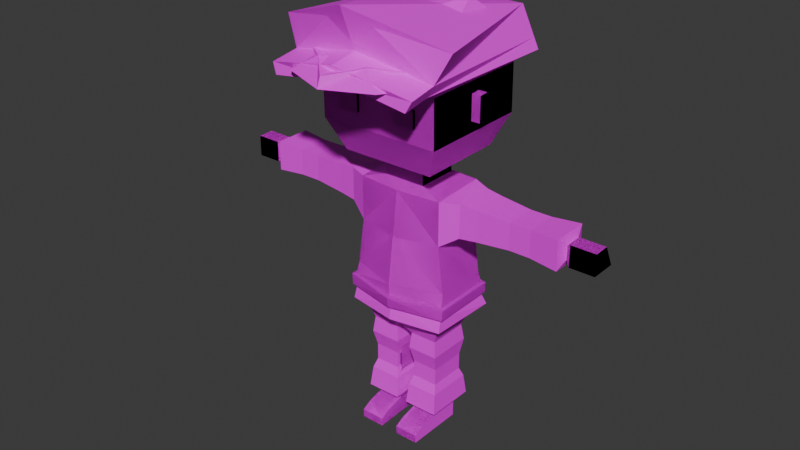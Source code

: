 # Source: hw_armature.blend  (saved by Blender 4.0.36; exported with 4.5.12 LTS)
import bpy
from mathutils import Matrix  # noqa: F401  (used for matrix-valued properties, if any)

bpy.ops.wm.read_factory_settings(use_empty=True)
scene = bpy.context.scene
scene.name = 'Scene'

# ---- collections
col_collection = bpy.data.collections.new('Collection'); scene.collection.children.link(col_collection)

# ---- images (referenced by path relative to the original .blend; pixels are not part of the script)
import os
ASSET_DIR = os.environ.get("B2B_ASSET_DIR", "")  # directory of the original .blend (textures are referenced by path, not embedded)
HERE = os.path.dirname(os.path.abspath(__file__))  # packed textures are extracted next to this script under _unpacked/

def load_image(name, relpath, width, height, colorspace="sRGB"):
    """Load a texture the original file referenced (path relative to the .blend, or extracted next to this script)."""
    p = next((c for c in (os.path.join(HERE, relpath), os.path.join(ASSET_DIR, relpath)) if relpath and os.path.exists(c)), "")
    if p:
        img = bpy.data.images.load(p, check_existing=True)
        img.name = name
    else:  # same state as the original file: an image datablock whose file is absent (Cycles renders it pink)
        img = bpy.data.images.new(name, width, height)
        img.source = "FILE"
        img.filepath = "//" + (relpath or name)
    img.colorspace_settings.name = colorspace
    return img
img_imphenziapalette01_png = load_image('ImphenziaPalette01.png', 'ImphenziaPalette01.png', 1024, 1024, 'sRGB')

# ---- materials (node trees are filled in below, after node groups)
mat_material = bpy.data.materials.new('Material')
mat_material.alpha_threshold = 0.0
mat_material.use_transparent_shadow = False
mat_material.roughness = 0.5
mat_material.line_color = (0.0, 0.0, 0.0, 1.0)

# ---- material node trees
mat_material.use_nodes = True; mat_material.node_tree.nodes.clear()
_N = mat_material.node_tree.nodes; _L = mat_material.node_tree.links
n0 = _N.new('ShaderNodeOutputMaterial'); n0.name = 'Material Output'; n0.location = (300, 300)
n1 = _N.new('ShaderNodeBsdfPrincipled'); n1.name = 'Principled BSDF'; n1.location = (10, 300)
n1.inputs[3].default_value = 1.45
n2 = _N.new('ShaderNodeTexImage'); n2.name = 'Image Texture.001'; n2.location = (-393, 169)
n2.image = img_imphenziapalette01_png
n2.interpolation = 'Closest'
_L.new(n1.outputs[0], n0.inputs[0])
_L.new(n2.outputs[0], n1.inputs[0])
n0.is_active_output = True

# ---- world
world_world = bpy.data.worlds.new('World'); scene.world = world_world
world_world.use_nodes = True; world_world.node_tree.nodes.clear()
_N = world_world.node_tree.nodes; _L = world_world.node_tree.links
n0 = _N.new('ShaderNodeOutputWorld'); n0.name = 'World Output'; n0.location = (300, 300)
n1 = _N.new('ShaderNodeBackground'); n1.name = 'Background'; n1.location = (10, 300)
n1.inputs[0].default_value = (0.05088, 0.05088, 0.05088, 1.0)
_L.new(n1.outputs[0], n0.inputs[0])
n0.is_active_output = True
world_world.color = (0.05088, 0.05088, 0.05088)
world_world.use_sun_shadow = False
world_world.sun_shadow_jitter_overblur = 0.0

# ---- meshes
me_cube = bpy.data.meshes.new('Cube')
me_cube.from_pydata([(0.1539, 0.09514, 0.9086), (0.04664, 0.09514, 0.406), (0.1539, -0.09514, 0.8969), (0.006369, -0.09514, 0.4028), (0.0, 0.09514, 0.406), (0.0, -0.1105, 0.8969), (0.0, -0.09514, 0.4028), (0.0, 0.1063, 0.9086), (0.1539, 0.09514, 0.7454), (0.1749, 0.09514, 0.5806), (0.1539, -0.09514, 0.7422), (0.1749, -0.09514, 0.5775), (0.0, -0.1304, 0.7422), (0.0, -0.1512, 0.5775), (0.0, 0.1063, 0.7454), (0.0, 0.1218, 0.5806), (0.1539, 0.09514, 0.4496), (0.1539, -0.08657, 0.4465), (0.0, -0.1218, 0.4465), (0.0, 0.1218, 0.4496), (0.1539, 0.09514, 0.4496), (0.04664, 0.09514, 0.406), (0.1539, -0.09514, 0.4465), (0.006369, -0.09514, 0.4028), (0.115, 0.05298, 0.3699), (0.03079, 0.05298, 0.3689), (0.1145, -0.05047, 0.3683), (0.03086, -0.05047, 0.3673), (0.1167, 0.05528, 0.2478), (0.03251, 0.05528, 0.2478), (0.1162, -0.04818, 0.2478), (0.03258, -0.04818, 0.2478), (0.1167, 0.05528, 0.2236), (0.03251, 0.05528, 0.2236), (0.1162, -0.04818, 0.2236), (0.03258, -0.04818, 0.2236), (0.1167, 0.05528, 0.2009), (0.03251, 0.05528, 0.2009), (0.1162, -0.04818, 0.2009), (0.03258, -0.04818, 0.2009), (0.1167, 0.05528, 0.06567), (0.03607, 0.05528, 0.06567), (0.1162, -0.04818, 0.06567), (0.03258, -0.04818, 0.06567), (0.1167, 0.05528, 0.001015), (0.03607, 0.05528, 0.001015), (0.1162, -0.04818, 0.001015), (0.0356, -0.04818, 0.001015), (0.1162, -0.1169, 0.04977), (0.03258, -0.1169, 0.04977), (0.1162, -0.1169, 0.001015), (0.03301, -0.1169, 0.001015), (0.1159, -0.1529, 0.03069), (0.03225, -0.1529, 0.03069), (0.1159, -0.1519, 0.001015), (0.03225, -0.1519, 0.001015), (0.1262, -0.06053, 0.07991), (0.1267, 0.06763, 0.07991), (0.02253, -0.06053, 0.07991), (0.02613, 0.06763, 0.07991), (0.2163, 0.05723, 0.8902), (0.2163, -0.05723, 0.8883), (0.2163, 0.05723, 0.7971), (0.2163, -0.05723, 0.7952), (0.3983, 0.04246, 0.8779), (0.3983, -0.04246, 0.8765), (0.3983, 0.04246, 0.8089), (0.3983, -0.04246, 0.8074), (0.4247, 0.04246, 0.8779), (0.4247, -0.04246, 0.8765), (0.4247, 0.04246, 0.8089), (0.4247, -0.04246, 0.8074), (0.4537, 0.04246, 0.8779), (0.4537, -0.04246, 0.8765), (0.4537, 0.04246, 0.8089), (0.4537, -0.04246, 0.8074), (0.5724, 0.02982, 0.8674), (0.5724, -0.02982, 0.8664), (0.5724, 0.02982, 0.8189), (0.5724, -0.02982, 0.8179), (0.5908, 0.009916, 0.8802), (0.5908, -0.04519, 0.8787), (0.5908, 0.04519, 0.8067), (0.5908, -0.04519, 0.8052), (0.6779, 0.009916, 0.8802), (0.6779, -0.04519, 0.8787), (0.6779, 0.04519, 0.8067), (0.6779, -0.04519, 0.8052), (0.07349, 0.07165, 0.9216), (0.07349, -0.07238, 0.9192), (0.0, 0.07165, 0.9216), (0.0, -0.07238, 0.9192), (0.07349, 0.07098, 0.9615), (0.07349, -0.07304, 0.9591), (0.0, 0.07098, 0.9615), (0.0, -0.07304, 0.9591), (0.1639, 0.1484, 1.01), (0.1639, -0.1554, 1.005), (0.0, 0.1484, 1.01), (0.0, -0.1554, 1.005), (0.1639, 0.1421, 1.392), (0.1639, -0.1618, 1.387), (0.0, 0.1421, 1.392), (0.0, -0.1618, 1.387), (0.0, 0.1889, 1.12), (0.0, 0.1862, 1.283), (0.2131, 0.1889, 1.12), (0.2131, 0.1862, 1.283), (0.2131, -0.2022, 1.277), (0.2131, -0.1995, 1.114), (0.0, -0.2022, 1.277), (0.0, -0.1995, 1.114), (0.1794, 0.106, 0.5387), (0.1794, -0.1055, 0.5352), (0.0, -0.1483, 0.5352), (0.0, 0.1423, 0.5387), (0.1764, 0.1084, 0.4991), (0.1764, -0.1052, 0.4955), (0.0, -0.1406, 0.4955), (0.0, 0.1414, 0.4991), (0.1915, 0.1152, 0.5381), (0.1915, -0.1147, 0.5335), (0.0, 0.1572, 0.5389), (0.0, -0.1631, 0.5336), (0.1878, 0.1185, 0.4985), (0.188, -0.1149, 0.4938), (0.0, -0.1554, 0.4939), (0.0, 0.1564, 0.4993), (0.2131, 0.009721, 1.157), (0.2131, 0.009494, 1.243), (0.2131, -0.02304, 1.24), (0.2131, -0.02281, 1.154), (0.2442, 0.009721, 1.157), (0.2442, 0.009494, 1.243), (0.2442, -0.02304, 1.24), (0.2442, -0.02281, 1.154), (0.1436, -0.2013, 1.224), (0.1436, -0.2004, 1.167), (0.06956, -0.2013, 1.224), (0.06956, -0.2004, 1.167), (0.1066, -0.2004, 1.167), (0.1066, -0.2013, 1.224), (0.1436, -0.2103, 1.224), (0.1436, -0.2094, 1.167), (0.06956, -0.2094, 1.167), (0.06956, -0.2103, 1.224), (0.1066, -0.2094, 1.167), (0.1066, -0.2103, 1.224), (0.1639, 0.1421, 1.392), (0.1639, -0.1618, 1.387), (0.0, 0.1421, 1.392), (0.0, -0.1618, 1.387), (0.0, 0.1862, 1.283), (0.2131, 0.1862, 1.283), (0.2131, -0.2022, 1.277), (0.0, -0.2022, 1.277)], [], [(4, 1, 3, 6), (2, 10, 63, 61), (14, 7, 0, 8), (0, 7, 90, 88), (10, 2, 5, 12), (113, 11, 13, 114), (11, 10, 12, 13), (115, 15, 9, 112), (15, 14, 8, 9), (112, 9, 11, 113), (9, 8, 10, 11), (16, 17, 22, 20), (4, 19, 16, 1), (3, 17, 18, 6), (23, 21, 25, 27), (1, 16, 20, 21), (3, 1, 21, 23), (17, 3, 23, 22), (24, 26, 30, 28), (21, 20, 24, 25), (20, 22, 26, 24), (22, 23, 27, 26), (30, 31, 35, 34), (26, 27, 31, 30), (27, 25, 29, 31), (25, 24, 28, 29), (35, 33, 37, 39), (31, 29, 33, 35), (29, 28, 32, 33), (28, 30, 34, 32), (57, 56, 42, 40), (33, 32, 36, 37), (32, 34, 38, 36), (34, 35, 39, 38), (43, 41, 45, 47), (56, 58, 43, 42), (58, 59, 41, 43), (59, 57, 40, 41), (45, 44, 46, 47), (41, 40, 44, 45), (40, 42, 46, 44), (46, 42, 48, 50), (50, 48, 52, 54), (43, 47, 51, 49), (47, 46, 50, 51), (42, 43, 49, 48), (52, 53, 55, 54), (51, 50, 54, 55), (49, 51, 55, 53), (48, 49, 53, 52), (37, 36, 57, 59), (39, 37, 59, 58), (38, 39, 58, 56), (36, 38, 56, 57), (61, 63, 67, 65), (10, 8, 62, 63), (8, 0, 60, 62), (0, 2, 61, 60), (65, 67, 71, 69), (60, 61, 65, 64), (63, 62, 66, 67), (62, 60, 64, 66), (71, 70, 74, 75), (64, 65, 69, 68), (67, 66, 70, 71), (66, 64, 68, 70), (73, 75, 79, 77), (70, 68, 72, 74), (69, 71, 75, 73), (68, 69, 73, 72), (77, 79, 83, 81), (72, 73, 77, 76), (75, 74, 78, 79), (74, 72, 76, 78), (81, 83, 87, 85), (76, 77, 81, 80), (79, 78, 82, 83), (78, 76, 80, 82), (86, 84, 85, 87), (80, 81, 85, 84), (83, 82, 86, 87), (82, 80, 84, 86), (91, 89, 93, 95), (2, 0, 88, 89), (5, 2, 89, 91), (92, 94, 98, 96), (89, 88, 92, 93), (88, 90, 94, 92), (108, 107, 100, 101), (95, 93, 97, 99), (93, 92, 96, 97), (100, 102, 103, 101), (107, 105, 102, 100), (110, 108, 101, 103), (99, 97, 109, 111), (111, 109, 108, 110), (96, 98, 104, 106), (106, 104, 105, 107), (97, 96, 106, 109), (109, 106, 107, 108), (112, 113, 121, 120), (113, 114, 123, 121), (116, 119, 127, 124), (17, 117, 118, 18), (19, 119, 116, 16), (16, 116, 117, 17), (124, 120, 121, 125), (127, 122, 120, 124), (125, 121, 123, 126), (117, 116, 124, 125), (118, 117, 125, 126), (115, 112, 120, 122), (131, 130, 129, 128), (135, 132, 133, 134), (131, 128, 132, 135), (128, 129, 133, 132), (129, 130, 134, 133), (130, 131, 135, 134), (140, 141, 136, 137), (139, 138, 141, 140), (146, 143, 142, 147), (144, 146, 147, 145), (141, 138, 145, 147), (138, 139, 144, 145), (140, 137, 143, 146), (139, 140, 146, 144), (137, 136, 142, 143), (136, 141, 147, 142), (154, 153, 148, 149), (148, 150, 151, 149), (153, 152, 150, 148), (155, 154, 149, 151)])
_uv = me_cube.uv_layers.new(name='UVMap')
_uv.uv.foreach_set('vector', [0.4609, 0.8125, 0.4609, 0.8125, 0.4609, 0.8125, 0.4609, 0.8125, 0.3125, 0.8125, 0.3125, 0.8125, 0.3125, 0.8125, 0.3125, 0.8125, 0.3125, 0.8125, 0.3125, 0.8125, 0.3125, 0.8125, 0.3125, 0.8125, 0.3125, 0.8125, 0.3125, 0.8125, 0.3125, 0.8125, 0.3125, 0.8125, 0.3125, 0.8125, 0.3125, 0.8125, 0.3125, 0.8125, 0.3125, 0.8125, 0.3125, 0.8125, 0.3125, 0.8125, 0.3125, 0.8125, 0.3125, 0.8125, 0.3125, 0.8125, 0.3125, 0.8125, 0.3125, 0.8125, 0.3125, 0.8125, 0.3125, 0.8125, 0.3125, 0.8125, 0.3125, 0.8125, 0.3125, 0.8125, 0.3125, 0.8125, 0.3125, 0.8125, 0.3125, 0.8125, 0.3125, 0.8125, 0.3125, 0.8125, 0.3125, 0.8125, 0.3125, 0.8125, 0.3125, 0.8125, 0.3125, 0.8125, 0.3125, 0.8125, 0.3125, 0.8125, 0.3125, 0.8125, 0.4609, 0.8125, 0.4609, 0.8125, 0.4609, 0.8125, 0.4609, 0.8125, 0.4609, 0.8125, 0.4609, 0.8125, 0.4609, 0.8125, 0.4609, 0.8125, 0.4609, 0.8125, 0.4609, 0.8125, 0.4609, 0.8125, 0.4609, 0.8125, 0.4609, 0.8125, 0.4609, 0.8125, 0.4609, 0.8125, 0.4609, 0.8125, 0.4609, 0.8125, 0.4609, 0.8125, 0.4609, 0.8125, 0.4609, 0.8125, 0.4609, 0.8125, 0.4609, 0.8125, 0.4609, 0.8125, 0.4609, 0.8125, 0.4609, 0.8125, 0.4609, 0.8125, 0.4609, 0.8125, 0.4609, 0.8125, 0.4609, 0.8125, 0.4609, 0.8125, 0.4609, 0.8125, 0.4609, 0.8125, 0.4609, 0.8125, 0.4609, 0.8125, 0.4609, 0.8125, 0.4609, 0.8125, 0.4609, 0.8125, 0.4609, 0.8125, 0.4609, 0.8125, 0.4609, 0.8125, 0.4609, 0.8125, 0.4609, 0.8125, 0.4609, 0.8125, 0.4609, 0.8125, 0.4609, 0.8125, 0.4609, 0.8125, 0.4609, 0.8125, 0.4609, 0.8125, 0.4609, 0.8125, 0.4609, 0.8125, 0.4609, 0.8125, 0.4609, 0.8125, 0.4609, 0.8125, 0.4609, 0.8125, 0.4609, 0.8125, 0.4609, 0.8125, 0.4609, 0.8125, 0.4609, 0.8125, 0.4609, 0.8125, 0.4609, 0.8125, 0.4609, 0.8125, 0.4609, 0.8125, 0.4609, 0.8125, 0.4609, 0.8125, 0.4609, 0.8125, 0.4609, 0.8125, 0.4609, 0.8125, 0.4609, 0.8125, 0.4609, 0.8125, 0.4609, 0.8125, 0.4609, 0.8125, 0.4609, 0.8125, 0.4609, 0.8125, 0.4609, 0.8125, 0.4609, 0.8125, 0.4609, 0.8125, 0.4609, 0.8125, 0.4609, 0.8125, 0.4609, 0.8125, 0.4609, 0.8125, 0.4609, 0.8125, 0.4609, 0.8125, 0.4609, 0.8125, 0.4609, 0.8125, 0.4609, 0.8125, 0.4609, 0.8125, 0.4609, 0.8125, 0.4609, 0.8125, 0.4609, 0.8125, 0.4609, 0.8125, 0.4609, 0.8125, 0.4609, 0.8125, 0.9258, 0.9336, 0.9258, 0.9336, 0.9258, 0.9336, 0.9258, 0.9336, 0.4609, 0.8125, 0.4609, 0.8125, 0.4609, 0.8125, 0.4609, 0.8125, 0.4609, 0.8125, 0.4609, 0.8125, 0.4609, 0.8125, 0.4609, 0.8125, 0.4609, 0.8125, 0.4609, 0.8125, 0.4609, 0.8125, 0.4609, 0.8125, 0.9258, 0.9336, 0.9258, 0.9336, 0.9258, 0.9336, 0.9258, 0.9336, 0.9258, 0.9336, 0.9258, 0.9336, 0.9258, 0.9336, 0.9258, 0.9336, 0.9258, 0.9336, 0.9258, 0.9336, 0.9258, 0.9336, 0.9258, 0.9336, 0.9258, 0.9336, 0.9258, 0.9336, 0.9258, 0.9336, 0.9258, 0.9336, 0.9258, 0.9336, 0.9258, 0.9336, 0.9258, 0.9336, 0.9258, 0.9336, 0.9258, 0.9336, 0.9258, 0.9336, 0.9258, 0.9336, 0.9258, 0.9336, 0.9258, 0.9336, 0.9258, 0.9336, 0.9258, 0.9336, 0.9258, 0.9336, 0.9258, 0.9336, 0.9258, 0.9336, 0.9258, 0.9336, 0.9258, 0.9336, 0.9258, 0.9336, 0.9258, 0.9336, 0.9258, 0.9336, 0.9258, 0.9336, 0.9258, 0.9336, 0.9258, 0.9336, 0.9258, 0.9336, 0.9258, 0.9336, 0.9258, 0.9336, 0.9258, 0.9336, 0.9258, 0.9336, 0.9258, 0.9336, 0.9258, 0.9336, 0.9258, 0.9336, 0.9258, 0.9336, 0.9258, 0.9336, 0.4609, 0.8125, 0.4609, 0.8125, 0.4609, 0.8125, 0.4609, 0.8125, 0.4609, 0.8125, 0.4609, 0.8125, 0.4609, 0.8125, 0.4609, 0.8125, 0.4609, 0.8125, 0.4609, 0.8125, 0.4609, 0.8125, 0.4609, 0.8125, 0.4609, 0.8125, 0.4609, 0.8125, 0.4609, 0.8125, 0.4609, 0.8125, 0.3125, 0.8125, 0.3125, 0.8125, 0.3125, 0.8125, 0.3125, 0.8125, 0.3125, 0.8125, 0.3125, 0.8125, 0.3125, 0.8125, 0.3125, 0.8125, 0.3125, 0.8125, 0.3125, 0.8125, 0.3125, 0.8125, 0.3125, 0.8125, 0.3125, 0.8125, 0.3125, 0.8125, 0.3125, 0.8125, 0.3125, 0.8125, 0.3125, 0.8125, 0.3125, 0.8125, 0.3125, 0.8125, 0.3125, 0.8125, 0.3125, 0.8125, 0.3125, 0.8125, 0.3125, 0.8125, 0.3125, 0.8125, 0.3125, 0.8125, 0.3125, 0.8125, 0.3125, 0.8125, 0.3125, 0.8125, 0.3125, 0.8125, 0.3125, 0.8125, 0.3125, 0.8125, 0.3125, 0.8125, 0.3125, 0.8125, 0.3125, 0.8125, 0.3125, 0.8125, 0.3125, 0.8125, 0.3125, 0.8125, 0.3125, 0.8125, 0.3125, 0.8125, 0.3125, 0.8125, 0.3125, 0.8125, 0.3125, 0.8125, 0.3125, 0.8125, 0.3125, 0.8125, 0.3125, 0.8125, 0.3125, 0.8125, 0.3125, 0.8125, 0.3125, 0.8125, 0.3125, 0.8125, 0.3125, 0.8125, 0.3125, 0.8125, 0.3125, 0.8125, 0.3125, 0.8125, 0.3125, 0.8125, 0.3125, 0.8125, 0.3125, 0.8125, 0.3125, 0.8125, 0.3125, 0.8125, 0.3125, 0.8125, 0.3125, 0.8125, 0.3125, 0.8125, 0.3125, 0.8125, 0.3125, 0.8125, 0.3125, 0.8125, 0.1836, 0.4258, 0.1836, 0.4258, 0.1836, 0.4258, 0.1836, 0.4258, 0.3125, 0.8125, 0.3125, 0.8125, 0.3125, 0.8125, 0.3125, 0.8125, 0.3125, 0.8125, 0.3125, 0.8125, 0.3125, 0.8125, 0.3125, 0.8125, 0.3125, 0.8125, 0.3125, 0.8125, 0.3125, 0.8125, 0.3125, 0.8125, 0.1836, 0.4258, 0.1836, 0.4258, 0.1836, 0.4258, 0.1836, 0.4258, 0.1836, 0.4258, 0.1836, 0.4258, 0.1836, 0.4258, 0.1836, 0.4258, 0.1836, 0.4258, 0.1836, 0.4258, 0.1836, 0.4258, 0.1836, 0.4258, 0.1836, 0.4258, 0.1836, 0.4258, 0.1836, 0.4258, 0.1836, 0.4258, 0.1836, 0.4258, 0.1836, 0.4258, 0.1836, 0.4258, 0.1836, 0.4258, 0.1836, 0.4258, 0.1836, 0.4258, 0.1836, 0.4258, 0.1836, 0.4258, 0.1836, 0.4258, 0.1836, 0.4258, 0.1836, 0.4258, 0.1836, 0.4258, 0.1836, 0.4258, 0.1836, 0.4258, 0.1836, 0.4258, 0.1836, 0.4258, 0.1836, 0.4258, 0.1836, 0.4258, 0.1836, 0.4258, 0.1836, 0.4258, 0.3125, 0.8125, 0.3125, 0.8125, 0.3125, 0.8125, 0.3125, 0.8125, 0.3125, 0.8125, 0.3125, 0.8125, 0.3125, 0.8125, 0.3125, 0.8125, 0.1836, 0.4258, 0.1836, 0.4258, 0.1836, 0.4258, 0.1836, 0.4258, 0.1836, 0.4258, 0.1836, 0.4258, 0.1836, 0.4258, 0.1836, 0.4258, 0.1836, 0.4258, 0.1836, 0.4258, 0.1836, 0.4258, 0.1836, 0.4258, 0.1836, 0.4258, 0.1836, 0.4258, 0.1836, 0.4258, 0.1836, 0.4258, 0.1836, 0.4258, 0.1836, 0.4258, 0.1836, 0.4258, 0.1836, 0.4258, 0.1836, 0.4258, 0.1836, 0.4258, 0.1836, 0.4258, 0.1836, 0.4258, 0.1836, 0.4258, 0.1836, 0.4258, 0.1836, 0.4258, 0.1836, 0.4258, 0.1836, 0.4258, 0.1836, 0.4258, 0.1836, 0.4258, 0.1836, 0.4258, 0.1836, 0.4258, 0.1836, 0.4258, 0.1836, 0.4258, 0.1836, 0.4258, 0.1836, 0.4258, 0.1836, 0.4258, 0.1836, 0.4258, 0.1836, 0.4258, 0.1836, 0.4258, 0.1836, 0.4258, 0.1836, 0.4258, 0.1836, 0.4258, 0.1836, 0.4258, 0.1836, 0.4258, 0.1836, 0.4258, 0.1836, 0.4258, 0.1836, 0.4258, 0.1836, 0.4258, 0.1836, 0.4258, 0.1836, 0.4258, 0.1836, 0.4258, 0.1836, 0.4258, 0.1836, 0.4258, 0.1836, 0.4258, 0.1836, 0.4258, 0.1836, 0.4258, 0.1836, 0.4258, 0.1836, 0.4258, 0.9219, 0.9297, 0.9219, 0.9297, 0.9219, 0.9297, 0.9219, 0.9297, 0.9219, 0.9297, 0.9219, 0.9297, 0.9219, 0.9297, 0.9219, 0.9297, 0.9219, 0.9297, 0.9219, 0.9297, 0.9219, 0.9297, 0.9219, 0.9297, 0.4609, 0.8125, 0.4609, 0.8125, 0.4609, 0.8125, 0.4609, 0.8125, 0.4609, 0.8125, 0.4609, 0.8125, 0.4609, 0.8125, 0.4609, 0.8125, 0.4609, 0.8125, 0.4609, 0.8125, 0.4609, 0.8125, 0.4609, 0.8125, 0.9219, 0.9297, 0.9219, 0.9297, 0.9219, 0.9297, 0.9219, 0.9297, 0.9219, 0.9297, 0.9219, 0.9297, 0.9219, 0.9297, 0.9219, 0.9297, 0.9219, 0.9297, 0.9219, 0.9297, 0.9219, 0.9297, 0.9219, 0.9297, 0.9219, 0.9297, 0.9219, 0.9297, 0.9219, 0.9297, 0.9219, 0.9297, 0.9219, 0.9297, 0.9219, 0.9297, 0.9219, 0.9297, 0.9219, 0.9297, 0.9219, 0.9297, 0.9219, 0.9297, 0.9219, 0.9297, 0.9219, 0.9297, 0.1836, 0.4258, 0.1836, 0.4258, 0.1836, 0.4258, 0.1836, 0.4258, 0.1836, 0.4258, 0.1836, 0.4258, 0.1836, 0.4258, 0.1836, 0.4258, 0.1836, 0.4258, 0.1836, 0.4258, 0.1836, 0.4258, 0.1836, 0.4258, 0.1836, 0.4258, 0.1836, 0.4258, 0.1836, 0.4258, 0.1836, 0.4258, 0.1836, 0.4258, 0.1836, 0.4258, 0.1836, 0.4258, 0.1836, 0.4258, 0.1836, 0.4258, 0.1836, 0.4258, 0.1836, 0.4258, 0.1836, 0.4258, 0.07031, 0.9258, 0.07031, 0.9258, 0.07031, 0.9258, 0.07031, 0.9258, 0.9297, 0.9453, 0.9297, 0.9453, 0.9297, 0.9453, 0.9297, 0.9453, 0.07031, 0.9258, 0.07031, 0.9258, 0.07031, 0.9258, 0.07031, 0.9258, 0.9297, 0.9453, 0.9297, 0.9453, 0.9297, 0.9453, 0.9297, 0.9453, 0.9297, 0.9453, 0.9297, 0.9453, 0.9297, 0.9453, 0.9297, 0.9453, 0.9297, 0.9453, 0.9297, 0.9453, 0.9297, 0.9453, 0.9297, 0.9453, 0.07031, 0.9258, 0.07031, 0.9258, 0.07031, 0.9258, 0.07031, 0.9258, 0.9297, 0.9453, 0.9297, 0.9453, 0.9297, 0.9453, 0.9297, 0.9453, 0.07031, 0.9258, 0.07031, 0.9258, 0.07031, 0.9258, 0.07031, 0.9258, 0.07031, 0.9258, 0.07031, 0.9258, 0.07031, 0.9258, 0.07031, 0.9258, 0.1836, 0.4258, 0.1836, 0.4258, 0.1836, 0.4258, 0.1836, 0.4258, 0.1836, 0.4258, 0.1836, 0.4258, 0.1836, 0.4258, 0.1836, 0.4258, 0.1836, 0.4258, 0.1836, 0.4258, 0.1836, 0.4258, 0.1836, 0.4258, 0.1836, 0.4258, 0.1836, 0.4258, 0.1836, 0.4258, 0.1836, 0.4258])
me_cube.materials.append(mat_material)
me_cube.use_mirror_vertex_groups = False
me_cube.update()
me_cube_001 = bpy.data.meshes.new('Cube.001')
me_cube_001.from_pydata([(0.1881, 0.2584, 1.443), (0.08601, -0.3094, 1.481), (0.0, 0.2584, 1.443), (0.0, -0.3387, 1.509), (0.0, 0.2543, 1.348), (0.2546, 0.2543, 1.313), (0.241, -0.2697, 1.304), (0.0, -0.2697, 1.34), (0.0, 0.2554, 1.374), (0.2367, 0.2554, 1.348), (0.0792, -0.2924, 1.404), (0.0, -0.2914, 1.393), (0.2611, -0.3588, 1.323), (0.2435, -0.3658, 1.288), (0.0002359, -0.3658, 1.323), (0.0002359, -0.3875, 1.376), (0.3062, -0.2437, 1.436), (0.0, -0.3503, 1.537), (0.2585, -0.2627, 1.34), (0.0, -0.3024, 1.42), (-0.0004796, -0.3658, 1.323), (-0.0004796, -0.3875, 1.376)], [], [(18, 9, 0, 16), (0, 2, 17, 16), (9, 8, 2, 0), (19, 10, 1, 3), (6, 7, 4, 5), (18, 11, 15, 12), (5, 4, 8, 9), (6, 5, 9, 18), (14, 13, 12, 15), (7, 6, 13, 14), (6, 18, 12, 13), (11, 7, 14, 15), (3, 1, 16, 17), (1, 10, 18, 16), (10, 19, 11, 18), (15, 14, 20, 21)])
_uv = me_cube_001.uv_layers.new(name='UVMap')
_uv.uv.foreach_set('vector', [0.3203, 0.8242, 0.3203, 0.8242, 0.3203, 0.8242, 0.3203, 0.8242, 0.3203, 0.8242, 0.3203, 0.8242, 0.3203, 0.8242, 0.3203, 0.8242, 0.3008, 0.793, 0.3008, 0.793, 0.3008, 0.793, 0.3008, 0.793, 0.1992, 0.5703, 0.1992, 0.5703, 0.1992, 0.5703, 0.1992, 0.5703, 0.3203, 0.8242, 0.3203, 0.8242, 0.3008, 0.793, 0.3203, 0.8242, 0.9414, 0.9414, 0.9414, 0.9414, 0.9414, 0.9414, 0.9414, 0.9414, 0.3008, 0.793, 0.3008, 0.793, 0.3008, 0.793, 0.3008, 0.793, 0.3203, 0.8242, 0.3203, 0.8242, 0.3203, 0.8242, 0.3203, 0.8242, 0.9414, 0.9414, 0.9414, 0.9414, 0.9414, 0.9414, 0.9414, 0.9414, 0.9414, 0.9414, 0.9414, 0.9414, 0.9414, 0.9414, 0.9414, 0.9414, 0.9414, 0.9414, 0.9414, 0.9414, 0.9414, 0.9414, 0.9414, 0.9414, 0.0, 0.0, 0.0, 0.0, 0.0, 0.0, 0.0, 0.0, 0.3203, 0.8242, 0.3203, 0.8242, 0.3203, 0.8242, 0.3203, 0.8242, 0.3203, 0.8242, 0.3203, 0.8242, 0.3203, 0.8242, 0.3203, 0.8242, 0.3203, 0.8242, 0.3203, 0.8242, 0.3203, 0.8242, 0.3203, 0.8242, 0.9414, 0.9414, 0.9414, 0.9414, 0.9414, 0.9414, 0.9414, 0.9414])
me_cube_001.materials.append(mat_material)
me_cube_001.use_mirror_vertex_groups = False
me_cube_001.update()
me_cube_002 = bpy.data.meshes.new('Cube.002')
me_cube_002.from_pydata([(0.1539, 0.09514, 0.9086), (0.04664, 0.09514, 0.406), (0.1539, -0.09514, 0.8969), (0.006369, -0.09514, 0.4028), (0.0, 0.09514, 0.406), (0.0, -0.1105, 0.8969), (0.0, -0.09514, 0.4028), (0.0, 0.1063, 0.9086), (0.1539, 0.09514, 0.7454), (0.1749, 0.09514, 0.5806), (0.1539, -0.09514, 0.7422), (0.1749, -0.09514, 0.5775), (0.0, -0.1304, 0.7422), (0.0, -0.1512, 0.5775), (0.0, 0.1063, 0.7454), (0.0, 0.1218, 0.5806), (0.1539, 0.09514, 0.4496), (0.1539, -0.08657, 0.4465), (0.0, -0.1218, 0.4465), (0.0, 0.1218, 0.4496), (0.1539, 0.09514, 0.4496), (0.04664, 0.09514, 0.406), (0.1539, -0.09514, 0.4465), (0.006369, -0.09514, 0.4028), (0.115, 0.05298, 0.3699), (0.03079, 0.05298, 0.3689), (0.1145, -0.05047, 0.3683), (0.03086, -0.05047, 0.3673), (0.1167, 0.05528, 0.2478), (0.03251, 0.05528, 0.2478), (0.1162, -0.04818, 0.2478), (0.03258, -0.04818, 0.2478), (0.1167, 0.05528, 0.2236), (0.03251, 0.05528, 0.2236), (0.1162, -0.04818, 0.2236), (0.03258, -0.04818, 0.2236), (0.1167, 0.05528, 0.2009), (0.03251, 0.05528, 0.2009), (0.1162, -0.04818, 0.2009), (0.03258, -0.04818, 0.2009), (0.1167, 0.05528, 0.06567), (0.03607, 0.05528, 0.06567), (0.1162, -0.04818, 0.06567), (0.03258, -0.04818, 0.06567), (0.1167, 0.05528, 0.001015), (0.03607, 0.05528, 0.001015), (0.1162, -0.04818, 0.001015), (0.0356, -0.04818, 0.001015), (0.1162, -0.1169, 0.04977), (0.03258, -0.1169, 0.04977), (0.1162, -0.1169, 0.001015), (0.03301, -0.1169, 0.001015), (0.1159, -0.1529, 0.03069), (0.03225, -0.1529, 0.03069), (0.1159, -0.1519, 0.001015), (0.03225, -0.1519, 0.001015), (0.1262, -0.06053, 0.07991), (0.1267, 0.06763, 0.07991), (0.02253, -0.06053, 0.07991), (0.02613, 0.06763, 0.07991), (0.2163, 0.05723, 0.8902), (0.2163, -0.05723, 0.8883), (0.2163, 0.05723, 0.7971), (0.2163, -0.05723, 0.7952), (0.3983, 0.04246, 0.8779), (0.3983, -0.04246, 0.8765), (0.3983, 0.04246, 0.8089), (0.3983, -0.04246, 0.8074), (0.4247, 0.04246, 0.8779), (0.4247, -0.04246, 0.8765), (0.4247, 0.04246, 0.8089), (0.4247, -0.04246, 0.8074), (0.4537, 0.04246, 0.8779), (0.4537, -0.04246, 0.8765), (0.4537, 0.04246, 0.8089), (0.4537, -0.04246, 0.8074), (0.5724, 0.02982, 0.8674), (0.5724, -0.02982, 0.8664), (0.5724, 0.02982, 0.8189), (0.5724, -0.02982, 0.8179), (0.5908, 0.009916, 0.8802), (0.5908, -0.04519, 0.8787), (0.5908, 0.04519, 0.8067), (0.5908, -0.04519, 0.8052), (0.6779, 0.009916, 0.8802), (0.6779, -0.04519, 0.8787), (0.6779, 0.04519, 0.8067), (0.6779, -0.04519, 0.8052), (0.07349, 0.07165, 0.9216), (0.07349, -0.07238, 0.9192), (0.0, 0.07165, 0.9216), (0.0, -0.07238, 0.9192), (0.07349, 0.07098, 0.9615), (0.07349, -0.07304, 0.9591), (0.0, 0.07098, 0.9615), (0.0, -0.07304, 0.9591), (0.1639, 0.1484, 1.01), (0.1639, -0.1554, 1.005), (0.0, 0.1484, 1.01), (0.0, -0.1554, 1.005), (0.1639, 0.1421, 1.392), (0.1639, -0.1618, 1.387), (0.0, 0.1421, 1.392), (0.0, -0.1618, 1.387), (0.0, 0.1889, 1.12), (0.0, 0.1862, 1.283), (0.2131, 0.1889, 1.12), (0.2131, 0.1862, 1.283), (0.2131, -0.2022, 1.277), (0.2131, -0.1995, 1.114), (0.0, -0.2022, 1.277), (0.0, -0.1995, 1.114), (0.1794, 0.106, 0.5387), (0.1794, -0.1055, 0.5352), (0.0, -0.1483, 0.5352), (0.0, 0.1423, 0.5387), (0.1764, 0.1084, 0.4991), (0.1764, -0.1052, 0.4955), (0.0, -0.1406, 0.4955), (0.0, 0.1414, 0.4991), (0.1915, 0.1152, 0.5381), (0.1915, -0.1147, 0.5335), (0.0, 0.1572, 0.5389), (0.0, -0.1631, 0.5336), (0.1878, 0.1185, 0.4985), (0.188, -0.1149, 0.4938), (0.0, -0.1554, 0.4939), (0.0, 0.1564, 0.4993), (0.2131, 0.009721, 1.157), (0.2131, 0.009494, 1.243), (0.2131, -0.02304, 1.24), (0.2131, -0.02281, 1.154), (0.2442, 0.009721, 1.157), (0.2442, 0.009494, 1.243), (0.2442, -0.02304, 1.24), (0.2442, -0.02281, 1.154), (0.1436, -0.2013, 1.224), (0.1436, -0.2004, 1.167), (0.06956, -0.2013, 1.224), (0.06956, -0.2004, 1.167), (0.1066, -0.2004, 1.167), (0.1066, -0.2013, 1.224), (0.1436, -0.2103, 1.224), (0.1436, -0.2094, 1.167), (0.06956, -0.2094, 1.167), (0.06956, -0.2103, 1.224), (0.1066, -0.2094, 1.167), (0.1066, -0.2103, 1.224), (0.1639, 0.1421, 1.392), (0.1639, -0.1618, 1.387), (0.0, 0.1421, 1.392), (0.0, -0.1618, 1.387), (0.0, 0.1862, 1.283), (0.2131, 0.1862, 1.283), (0.2131, -0.2022, 1.277), (0.0, -0.2022, 1.277)], [], [(4, 1, 3, 6), (2, 10, 63, 61), (14, 7, 0, 8), (0, 7, 90, 88), (10, 2, 5, 12), (113, 11, 13, 114), (11, 10, 12, 13), (115, 15, 9, 112), (15, 14, 8, 9), (112, 9, 11, 113), (9, 8, 10, 11), (16, 17, 22, 20), (4, 19, 16, 1), (3, 17, 18, 6), (23, 21, 25, 27), (1, 16, 20, 21), (3, 1, 21, 23), (17, 3, 23, 22), (24, 26, 30, 28), (21, 20, 24, 25), (20, 22, 26, 24), (22, 23, 27, 26), (30, 31, 35, 34), (26, 27, 31, 30), (27, 25, 29, 31), (25, 24, 28, 29), (35, 33, 37, 39), (31, 29, 33, 35), (29, 28, 32, 33), (28, 30, 34, 32), (57, 56, 42, 40), (33, 32, 36, 37), (32, 34, 38, 36), (34, 35, 39, 38), (43, 41, 45, 47), (56, 58, 43, 42), (58, 59, 41, 43), (59, 57, 40, 41), (45, 44, 46, 47), (41, 40, 44, 45), (40, 42, 46, 44), (46, 42, 48, 50), (50, 48, 52, 54), (43, 47, 51, 49), (47, 46, 50, 51), (42, 43, 49, 48), (52, 53, 55, 54), (51, 50, 54, 55), (49, 51, 55, 53), (48, 49, 53, 52), (37, 36, 57, 59), (39, 37, 59, 58), (38, 39, 58, 56), (36, 38, 56, 57), (61, 63, 67, 65), (10, 8, 62, 63), (8, 0, 60, 62), (0, 2, 61, 60), (65, 67, 71, 69), (60, 61, 65, 64), (63, 62, 66, 67), (62, 60, 64, 66), (71, 70, 74, 75), (64, 65, 69, 68), (67, 66, 70, 71), (66, 64, 68, 70), (73, 75, 79, 77), (70, 68, 72, 74), (69, 71, 75, 73), (68, 69, 73, 72), (77, 79, 83, 81), (72, 73, 77, 76), (75, 74, 78, 79), (74, 72, 76, 78), (81, 83, 87, 85), (76, 77, 81, 80), (79, 78, 82, 83), (78, 76, 80, 82), (86, 84, 85, 87), (80, 81, 85, 84), (83, 82, 86, 87), (82, 80, 84, 86), (91, 89, 93, 95), (2, 0, 88, 89), (5, 2, 89, 91), (92, 94, 98, 96), (89, 88, 92, 93), (88, 90, 94, 92), (108, 107, 100, 101), (95, 93, 97, 99), (93, 92, 96, 97), (100, 102, 103, 101), (107, 105, 102, 100), (110, 108, 101, 103), (99, 97, 109, 111), (111, 109, 108, 110), (96, 98, 104, 106), (106, 104, 105, 107), (97, 96, 106, 109), (109, 106, 107, 108), (112, 113, 121, 120), (113, 114, 123, 121), (116, 119, 127, 124), (17, 117, 118, 18), (19, 119, 116, 16), (16, 116, 117, 17), (124, 120, 121, 125), (127, 122, 120, 124), (125, 121, 123, 126), (117, 116, 124, 125), (118, 117, 125, 126), (115, 112, 120, 122), (131, 130, 129, 128), (135, 132, 133, 134), (131, 128, 132, 135), (128, 129, 133, 132), (129, 130, 134, 133), (130, 131, 135, 134), (140, 141, 136, 137), (139, 138, 141, 140), (146, 143, 142, 147), (144, 146, 147, 145), (141, 138, 145, 147), (138, 139, 144, 145), (140, 137, 143, 146), (139, 140, 146, 144), (137, 136, 142, 143), (136, 141, 147, 142), (154, 153, 148, 149), (148, 150, 151, 149), (153, 152, 150, 148), (155, 154, 149, 151)])
_uv = me_cube_002.uv_layers.new(name='UVMap')
_uv.uv.foreach_set('vector', [0.9336, 0.9297, 0.9336, 0.9297, 0.9336, 0.9297, 0.9336, 0.9297, 0.9492, 0.9336, 0.9492, 0.9336, 0.9492, 0.9336, 0.9492, 0.9336, 0.9492, 0.9336, 0.9492, 0.9336, 0.9492, 0.9336, 0.9492, 0.9336, 0.9492, 0.9336, 0.9492, 0.9336, 0.9492, 0.9336, 0.9492, 0.9336, 0.9492, 0.9336, 0.9492, 0.9336, 0.9492, 0.9336, 0.9492, 0.9336, 0.9492, 0.9336, 0.9492, 0.9336, 0.9492, 0.9336, 0.9492, 0.9336, 0.9492, 0.9336, 0.9492, 0.9336, 0.9492, 0.9336, 0.9492, 0.9336, 0.9492, 0.9336, 0.9492, 0.9336, 0.9492, 0.9336, 0.9492, 0.9336, 0.9492, 0.9336, 0.9492, 0.9336, 0.9492, 0.9336, 0.9492, 0.9336, 0.9492, 0.9336, 0.9492, 0.9336, 0.9492, 0.9336, 0.9492, 0.9336, 0.9492, 0.9336, 0.9492, 0.9336, 0.9492, 0.9336, 0.9492, 0.9336, 0.9336, 0.9297, 0.9336, 0.9297, 0.9336, 0.9297, 0.9336, 0.9297, 0.9336, 0.9297, 0.9336, 0.9297, 0.9336, 0.9297, 0.9336, 0.9297, 0.9336, 0.9297, 0.9336, 0.9297, 0.9336, 0.9297, 0.9336, 0.9297, 0.9336, 0.9297, 0.9336, 0.9297, 0.9336, 0.9297, 0.9336, 0.9297, 0.9336, 0.9297, 0.9336, 0.9297, 0.9336, 0.9297, 0.9336, 0.9297, 0.9336, 0.9297, 0.9336, 0.9297, 0.9336, 0.9297, 0.9336, 0.9297, 0.9336, 0.9297, 0.9336, 0.9297, 0.9336, 0.9297, 0.9336, 0.9297, 0.9336, 0.9297, 0.9336, 0.9297, 0.9336, 0.9297, 0.9336, 0.9297, 0.9336, 0.9297, 0.9336, 0.9297, 0.9336, 0.9297, 0.9336, 0.9297, 0.9336, 0.9297, 0.9336, 0.9297, 0.9336, 0.9297, 0.9336, 0.9297, 0.9336, 0.9297, 0.9336, 0.9297, 0.9336, 0.9297, 0.9336, 0.9297, 0.9336, 0.9297, 0.9336, 0.9297, 0.9336, 0.9297, 0.9336, 0.9297, 0.9336, 0.9297, 0.9336, 0.9297, 0.9336, 0.9297, 0.9336, 0.9297, 0.9336, 0.9297, 0.9336, 0.9297, 0.9336, 0.9297, 0.9336, 0.9297, 0.9336, 0.9297, 0.9336, 0.9297, 0.9336, 0.9297, 0.9336, 0.9297, 0.9336, 0.9297, 0.9336, 0.9297, 0.9336, 0.9297, 0.9336, 0.9297, 0.9336, 0.9297, 0.9336, 0.9297, 0.9336, 0.9297, 0.9336, 0.9297, 0.9336, 0.9297, 0.9336, 0.9297, 0.9336, 0.9297, 0.9336, 0.9297, 0.9336, 0.9297, 0.9336, 0.9297, 0.9336, 0.9297, 0.9336, 0.9297, 0.9336, 0.9297, 0.9336, 0.9297, 0.9336, 0.9297, 0.9336, 0.9297, 0.9336, 0.9297, 0.9336, 0.9297, 0.9336, 0.9297, 0.9336, 0.9297, 0.9336, 0.9297, 0.9336, 0.9297, 0.9336, 0.9297, 0.9336, 0.9297, 0.9336, 0.9297, 0.9336, 0.9297, 0.9336, 0.9297, 0.9336, 0.9297, 0.9258, 0.9336, 0.9258, 0.9336, 0.9258, 0.9336, 0.9258, 0.9336, 0.9336, 0.9297, 0.9336, 0.9297, 0.9336, 0.9297, 0.9336, 0.9297, 0.9336, 0.9297, 0.9336, 0.9297, 0.9336, 0.9297, 0.9336, 0.9297, 0.9336, 0.9297, 0.9336, 0.9297, 0.9336, 0.9297, 0.9336, 0.9297, 0.9258, 0.9336, 0.9258, 0.9336, 0.9258, 0.9336, 0.9258, 0.9336, 0.9258, 0.9336, 0.9258, 0.9336, 0.9258, 0.9336, 0.9258, 0.9336, 0.9258, 0.9336, 0.9258, 0.9336, 0.9258, 0.9336, 0.9258, 0.9336, 0.9258, 0.9336, 0.9258, 0.9336, 0.9258, 0.9336, 0.9258, 0.9336, 0.9258, 0.9336, 0.9258, 0.9336, 0.9258, 0.9336, 0.9258, 0.9336, 0.9258, 0.9336, 0.9258, 0.9336, 0.9258, 0.9336, 0.9258, 0.9336, 0.9258, 0.9336, 0.9258, 0.9336, 0.9258, 0.9336, 0.9258, 0.9336, 0.9258, 0.9336, 0.9258, 0.9336, 0.9258, 0.9336, 0.9258, 0.9336, 0.9258, 0.9336, 0.9258, 0.9336, 0.9258, 0.9336, 0.9258, 0.9336, 0.9258, 0.9336, 0.9258, 0.9336, 0.9258, 0.9336, 0.9258, 0.9336, 0.9258, 0.9336, 0.9258, 0.9336, 0.9258, 0.9336, 0.9258, 0.9336, 0.9258, 0.9336, 0.9258, 0.9336, 0.9258, 0.9336, 0.9258, 0.9336, 0.9336, 0.9297, 0.9336, 0.9297, 0.9336, 0.9297, 0.9336, 0.9297, 0.9336, 0.9297, 0.9336, 0.9297, 0.9336, 0.9297, 0.9336, 0.9297, 0.9336, 0.9297, 0.9336, 0.9297, 0.9336, 0.9297, 0.9336, 0.9297, 0.9336, 0.9297, 0.9336, 0.9297, 0.9336, 0.9297, 0.9336, 0.9297, 0.9492, 0.9336, 0.9492, 0.9336, 0.9492, 0.9336, 0.9492, 0.9336, 0.9492, 0.9336, 0.9492, 0.9336, 0.9492, 0.9336, 0.9492, 0.9336, 0.9492, 0.9336, 0.9492, 0.9336, 0.9492, 0.9336, 0.9492, 0.9336, 0.9492, 0.9336, 0.9492, 0.9336, 0.9492, 0.9336, 0.9492, 0.9336, 0.9492, 0.9336, 0.9492, 0.9336, 0.9492, 0.9336, 0.9492, 0.9336, 0.9492, 0.9336, 0.9492, 0.9336, 0.9492, 0.9336, 0.9492, 0.9336, 0.9492, 0.9336, 0.9492, 0.9336, 0.9492, 0.9336, 0.9492, 0.9336, 0.9492, 0.9336, 0.9492, 0.9336, 0.9492, 0.9336, 0.9492, 0.9336, 0.9492, 0.9336, 0.9492, 0.9336, 0.9492, 0.9336, 0.9492, 0.9336, 0.9492, 0.9336, 0.9492, 0.9336, 0.9492, 0.9336, 0.9492, 0.9336, 0.9492, 0.9336, 0.9492, 0.9336, 0.9492, 0.9336, 0.9492, 0.9336, 0.9492, 0.9336, 0.9492, 0.9336, 0.9492, 0.9336, 0.9492, 0.9336, 0.9492, 0.9336, 0.9492, 0.9336, 0.9492, 0.9336, 0.9492, 0.9336, 0.9492, 0.9336, 0.9492, 0.9336, 0.9492, 0.9336, 0.9492, 0.9336, 0.9492, 0.9336, 0.9492, 0.9336, 0.9492, 0.9336, 0.9492, 0.9336, 0.9492, 0.9336, 0.9492, 0.9336, 0.9492, 0.9336, 0.9492, 0.9336, 0.1836, 0.4258, 0.1836, 0.4258, 0.1836, 0.4258, 0.1836, 0.4258, 0.9492, 0.9336, 0.9492, 0.9336, 0.9492, 0.9336, 0.9492, 0.9336, 0.9492, 0.9336, 0.9492, 0.9336, 0.9492, 0.9336, 0.9492, 0.9336, 0.9492, 0.9336, 0.9492, 0.9336, 0.9492, 0.9336, 0.9492, 0.9336, 0.1836, 0.4258, 0.1836, 0.4258, 0.1836, 0.4258, 0.1836, 0.4258, 0.1836, 0.4258, 0.1836, 0.4258, 0.1836, 0.4258, 0.1836, 0.4258, 0.1836, 0.4258, 0.1836, 0.4258, 0.1836, 0.4258, 0.1836, 0.4258, 0.1836, 0.4258, 0.1836, 0.4258, 0.1836, 0.4258, 0.1836, 0.4258, 0.1836, 0.4258, 0.1836, 0.4258, 0.1836, 0.4258, 0.1836, 0.4258, 0.1836, 0.4258, 0.1836, 0.4258, 0.1836, 0.4258, 0.1836, 0.4258, 0.1836, 0.4258, 0.1836, 0.4258, 0.1836, 0.4258, 0.1836, 0.4258, 0.1836, 0.4258, 0.1836, 0.4258, 0.1836, 0.4258, 0.1836, 0.4258, 0.1836, 0.4258, 0.1836, 0.4258, 0.1836, 0.4258, 0.1836, 0.4258, 0.9492, 0.9336, 0.9492, 0.9336, 0.9492, 0.9336, 0.9492, 0.9336, 0.9492, 0.9336, 0.9492, 0.9336, 0.9492, 0.9336, 0.9492, 0.9336, 0.1836, 0.4258, 0.1836, 0.4258, 0.1836, 0.4258, 0.1836, 0.4258, 0.1836, 0.4258, 0.1836, 0.4258, 0.1836, 0.4258, 0.1836, 0.4258, 0.1836, 0.4258, 0.1836, 0.4258, 0.1836, 0.4258, 0.1836, 0.4258, 0.1836, 0.4258, 0.1836, 0.4258, 0.1836, 0.4258, 0.1836, 0.4258, 0.1836, 0.4258, 0.1836, 0.4258, 0.1836, 0.4258, 0.1836, 0.4258, 0.1836, 0.4258, 0.1836, 0.4258, 0.1836, 0.4258, 0.1836, 0.4258, 0.1836, 0.4258, 0.1836, 0.4258, 0.1836, 0.4258, 0.1836, 0.4258, 0.1836, 0.4258, 0.1836, 0.4258, 0.1836, 0.4258, 0.1836, 0.4258, 0.1836, 0.4258, 0.1836, 0.4258, 0.1836, 0.4258, 0.1836, 0.4258, 0.1836, 0.4258, 0.1836, 0.4258, 0.1836, 0.4258, 0.1836, 0.4258, 0.1836, 0.4258, 0.1836, 0.4258, 0.1836, 0.4258, 0.1836, 0.4258, 0.1836, 0.4258, 0.1836, 0.4258, 0.1836, 0.4258, 0.1836, 0.4258, 0.1836, 0.4258, 0.1836, 0.4258, 0.1836, 0.4258, 0.1836, 0.4258, 0.1836, 0.4258, 0.1836, 0.4258, 0.1836, 0.4258, 0.1836, 0.4258, 0.1836, 0.4258, 0.1836, 0.4258, 0.1836, 0.4258, 0.1836, 0.4258, 0.9219, 0.9297, 0.9219, 0.9297, 0.9219, 0.9297, 0.9219, 0.9297, 0.9219, 0.9297, 0.9219, 0.9297, 0.9219, 0.9297, 0.9219, 0.9297, 0.9219, 0.9297, 0.9219, 0.9297, 0.9219, 0.9297, 0.9219, 0.9297, 0.9336, 0.9297, 0.9336, 0.9297, 0.9336, 0.9297, 0.9336, 0.9297, 0.9336, 0.9297, 0.9336, 0.9297, 0.9336, 0.9297, 0.9336, 0.9297, 0.9336, 0.9297, 0.9336, 0.9297, 0.9336, 0.9297, 0.9336, 0.9297, 0.9219, 0.9297, 0.9219, 0.9297, 0.9219, 0.9297, 0.9219, 0.9297, 0.9219, 0.9297, 0.9219, 0.9297, 0.9219, 0.9297, 0.9219, 0.9297, 0.9219, 0.9297, 0.9219, 0.9297, 0.9219, 0.9297, 0.9219, 0.9297, 0.9219, 0.9297, 0.9219, 0.9297, 0.9219, 0.9297, 0.9219, 0.9297, 0.9219, 0.9297, 0.9219, 0.9297, 0.9219, 0.9297, 0.9219, 0.9297, 0.9219, 0.9297, 0.9219, 0.9297, 0.9219, 0.9297, 0.9219, 0.9297, 0.1836, 0.4258, 0.1836, 0.4258, 0.1836, 0.4258, 0.1836, 0.4258, 0.1836, 0.4258, 0.1836, 0.4258, 0.1836, 0.4258, 0.1836, 0.4258, 0.1836, 0.4258, 0.1836, 0.4258, 0.1836, 0.4258, 0.1836, 0.4258, 0.1836, 0.4258, 0.1836, 0.4258, 0.1836, 0.4258, 0.1836, 0.4258, 0.1836, 0.4258, 0.1836, 0.4258, 0.1836, 0.4258, 0.1836, 0.4258, 0.1836, 0.4258, 0.1836, 0.4258, 0.1836, 0.4258, 0.1836, 0.4258, 0.07031, 0.9258, 0.07031, 0.9258, 0.07031, 0.9258, 0.07031, 0.9258, 0.9297, 0.9453, 0.9297, 0.9453, 0.9297, 0.9453, 0.9297, 0.9453, 0.07031, 0.9258, 0.07031, 0.9258, 0.07031, 0.9258, 0.07031, 0.9258, 0.9297, 0.9453, 0.9297, 0.9453, 0.9297, 0.9453, 0.9297, 0.9453, 0.9297, 0.9453, 0.9297, 0.9453, 0.9297, 0.9453, 0.9297, 0.9453, 0.9297, 0.9453, 0.9297, 0.9453, 0.9297, 0.9453, 0.9297, 0.9453, 0.07031, 0.9258, 0.07031, 0.9258, 0.07031, 0.9258, 0.07031, 0.9258, 0.9297, 0.9453, 0.9297, 0.9453, 0.9297, 0.9453, 0.9297, 0.9453, 0.07031, 0.9258, 0.07031, 0.9258, 0.07031, 0.9258, 0.07031, 0.9258, 0.07031, 0.9258, 0.07031, 0.9258, 0.07031, 0.9258, 0.07031, 0.9258, 0.1836, 0.4258, 0.1836, 0.4258, 0.1836, 0.4258, 0.1836, 0.4258, 0.1836, 0.4258, 0.1836, 0.4258, 0.1836, 0.4258, 0.1836, 0.4258, 0.1836, 0.4258, 0.1836, 0.4258, 0.1836, 0.4258, 0.1836, 0.4258, 0.1836, 0.4258, 0.1836, 0.4258, 0.1836, 0.4258, 0.1836, 0.4258])
me_cube_002.materials.append(mat_material)
me_cube_002.use_mirror_vertex_groups = False
me_cube_002.update()
me_cube_003 = bpy.data.meshes.new('Cube.003')
me_cube_003.from_pydata([(0.1539, 0.09514, 0.9086), (0.05321, 0.09514, 0.406), (0.1539, -0.09514, 0.8969), (0.01294, -0.09514, 0.4028), (0.0, 0.09514, 0.406), (0.0, -0.1105, 0.8969), (0.0, -0.09514, 0.4028), (0.0, 0.1063, 0.9086), (0.1539, 0.09514, 0.7454), (0.1749, 0.09514, 0.5806), (0.1539, -0.09514, 0.7422), (0.1749, -0.09514, 0.5775), (0.0, -0.1304, 0.7422), (0.0, -0.1512, 0.5775), (0.0, 0.1063, 0.7454), (0.0, 0.1218, 0.5806), (0.1893, 0.1279, 0.4502), (0.1804, -0.1178, 0.4459), (-8.562e-05, -0.1496, 0.4459), (-0.0004452, 0.1639, 0.4502), (0.1537, 0.09514, 0.4496), (0.04642, 0.09514, 0.406), (0.1537, -0.09514, 0.4465), (0.006155, -0.09514, 0.4028), (0.1287, 0.07248, 0.3704), (0.0306, 0.07248, 0.369), (0.1282, -0.06997, 0.3681), (0.03069, -0.06997, 0.3668), (0.1265, 0.06939, 0.2542), (0.03575, 0.06939, 0.2542), (0.126, -0.06229, 0.2542), (0.03583, -0.06229, 0.2542), (0.1265, 0.06939, 0.2235), (0.03575, 0.06939, 0.2235), (0.126, -0.06229, 0.2235), (0.03583, -0.06229, 0.2235), (0.1265, 0.06939, 0.1946), (0.03575, 0.06939, 0.1946), (0.126, -0.06229, 0.1946), (0.03583, -0.06229, 0.1946), (0.1167, 0.05528, 0.06567), (0.04847, 0.05528, 0.06567), (0.1163, -0.04818, 0.06567), (0.04552, -0.04818, 0.06567), (0.1167, 0.05528, 0.001015), (0.04847, 0.05528, 0.001015), (0.1163, -0.04818, 0.001015), (0.04807, -0.04818, 0.001015), (0.1163, -0.1169, 0.04977), (0.04552, -0.1169, 0.04977), (0.1163, -0.1169, 0.001015), (0.04588, -0.1169, 0.001015), (0.1161, -0.1529, 0.03069), (0.04524, -0.1529, 0.03069), (0.1161, -0.1519, 0.001015), (0.04524, -0.1519, 0.001015), (0.1247, -0.06053, 0.07991), (0.1252, 0.06763, 0.07991), (0.03701, -0.06053, 0.07991), (0.04006, 0.06763, 0.07991), (0.2163, 0.07158, 0.9021), (0.2163, -0.07158, 0.8997), (0.2163, 0.07158, 0.7857), (0.2163, -0.07158, 0.7833), (0.3896, 0.056, 0.8892), (0.3896, -0.056, 0.8873), (0.3896, 0.056, 0.7981), (0.3896, -0.056, 0.7962), (0.4244, 0.056, 0.8892), (0.4244, -0.056, 0.8873), (0.4244, 0.056, 0.7981), (0.4244, -0.056, 0.7962), (0.4627, 0.056, 0.8892), (0.4627, -0.056, 0.8873), (0.4627, 0.056, 0.7981), (0.4627, -0.056, 0.7962), (0.5724, 0.02982, 0.8674), (0.5724, -0.02982, 0.8664), (0.5724, 0.02982, 0.8189), (0.5724, -0.02982, 0.8179), (0.5908, 0.009916, 0.8802), (0.5908, -0.04519, 0.8787), (0.5908, 0.04519, 0.8067), (0.5908, -0.04519, 0.8052), (0.6779, 0.009916, 0.8802), (0.6779, -0.04519, 0.8787), (0.6779, 0.04519, 0.8067), (0.6779, -0.04519, 0.8052), (0.07349, 0.07165, 0.9216), (0.07349, -0.07238, 0.9192), (0.0, 0.07165, 0.9216), (0.0, -0.07238, 0.9192), (0.07349, 0.07098, 0.9615), (0.07349, -0.07304, 0.9591), (0.0, 0.07098, 0.9615), (0.0, -0.07304, 0.9591), (0.1639, 0.1484, 1.01), (0.1639, -0.1554, 1.005), (0.0, 0.1484, 1.01), (0.0, -0.1554, 1.005), (0.1639, 0.1421, 1.392), (0.1639, -0.1618, 1.387), (0.0, 0.1421, 1.392), (0.0, -0.1618, 1.387), (0.0, 0.1889, 1.12), (0.0, 0.1862, 1.283), (0.2131, 0.1889, 1.12), (0.2131, 0.1862, 1.283), (0.2131, -0.2022, 1.277), (0.2131, -0.1995, 1.114), (0.0, -0.2022, 1.277), (0.0, -0.1995, 1.114), (0.1794, 0.106, 0.5387), (0.1794, -0.1055, 0.5352), (0.0, -0.1483, 0.5352), (0.0, 0.1423, 0.5387), (0.1764, 0.1084, 0.4991), (0.1764, -0.1052, 0.4955), (0.0, -0.1406, 0.4955), (0.0, 0.1414, 0.4991), (0.1915, 0.1152, 0.5381), (0.1915, -0.1147, 0.5335), (0.0, 0.1572, 0.5389), (0.0, -0.1631, 0.5336), (0.1878, 0.1185, 0.4985), (0.188, -0.1149, 0.4938), (0.0, -0.1554, 0.4939), (0.0, 0.1564, 0.4993), (0.2131, 0.009721, 1.157), (0.2131, 0.009494, 1.243), (0.2131, -0.02304, 1.24), (0.2131, -0.02281, 1.154), (0.2442, 0.009721, 1.157), (0.2442, 0.009494, 1.243), (0.2442, -0.02304, 1.24), (0.2442, -0.02281, 1.154), (0.1436, -0.2013, 1.224), (0.1436, -0.2004, 1.167), (0.06956, -0.2013, 1.224), (0.06956, -0.2004, 1.167), (0.1066, -0.2004, 1.167), (0.1066, -0.2013, 1.224), (0.1436, -0.2103, 1.224), (0.1436, -0.2094, 1.167), (0.06956, -0.2094, 1.167), (0.06956, -0.2103, 1.224), (0.1066, -0.2094, 1.167), (0.1066, -0.2103, 1.224), (0.1639, 0.1421, 1.392), (0.1639, -0.1618, 1.387), (0.0, 0.1421, 1.392), (0.0, -0.1618, 1.387), (0.0, 0.1862, 1.283), (0.2131, 0.1862, 1.283), (0.2131, -0.2022, 1.277), (0.0, -0.2022, 1.277), (0.1425, 0.093, 0.09032), (0.1418, -0.08591, 0.09032), (0.01933, -0.08591, 0.09032), (0.02318, 0.093, 0.09032), (0.1361, 0.08346, 0.1623), (0.1355, -0.07637, 0.1623), (0.02605, -0.07637, 0.1623), (0.02729, 0.08346, 0.1623), (0.1345, -0.07699, 0.3112), (0.1351, 0.08179, 0.3125), (0.02581, -0.07699, 0.3104), (0.02571, 0.08179, 0.3117), (0.5619, -0.06411, 0.7895), (0.5619, -0.06411, 0.8938), (0.5619, 0.06411, 0.8959), (0.5619, 0.06411, 0.7916), (0.2766, -0.06507, 0.7887), (0.2766, -0.06507, 0.8945), (0.2766, 0.06507, 0.8967), (0.2766, 0.06507, 0.7908), (0.538, -0.06216, 0.8922), (0.538, 0.06216, 0.8943), (0.538, -0.06216, 0.7911), (0.538, 0.06216, 0.7932), (0.1399, -0.0831, 0.1115), (0.0213, -0.0831, 0.1115), (0.02439, 0.0902, 0.1115), (0.1406, 0.0902, 0.1115)], [], [(4, 1, 3, 6), (2, 10, 63, 61), (14, 7, 0, 8), (0, 7, 90, 88), (10, 2, 5, 12), (113, 11, 13, 114), (11, 10, 12, 13), (115, 15, 9, 112), (15, 14, 8, 9), (112, 9, 11, 113), (9, 8, 10, 11), (16, 17, 22, 20), (4, 19, 16, 1), (3, 17, 18, 6), (23, 21, 25, 27), (1, 16, 20, 21), (3, 1, 21, 23), (17, 3, 23, 22), (165, 164, 30, 28), (21, 20, 24, 25), (20, 22, 26, 24), (22, 23, 27, 26), (30, 31, 35, 34), (164, 166, 31, 30), (166, 167, 29, 31), (167, 165, 28, 29), (35, 33, 37, 39), (31, 29, 33, 35), (29, 28, 32, 33), (28, 30, 34, 32), (57, 56, 42, 40), (33, 32, 36, 37), (32, 34, 38, 36), (34, 35, 39, 38), (43, 41, 45, 47), (56, 58, 43, 42), (58, 59, 41, 43), (59, 57, 40, 41), (45, 44, 46, 47), (41, 40, 44, 45), (40, 42, 46, 44), (46, 42, 48, 50), (50, 48, 52, 54), (43, 47, 51, 49), (47, 46, 50, 51), (42, 43, 49, 48), (52, 53, 55, 54), (51, 50, 54, 55), (49, 51, 55, 53), (48, 49, 53, 52), (159, 156, 57, 59), (158, 159, 59, 58), (157, 158, 58, 56), (156, 157, 56, 57), (173, 172, 67, 65), (10, 8, 62, 63), (8, 0, 60, 62), (0, 2, 61, 60), (65, 67, 71, 69), (174, 173, 65, 64), (172, 175, 66, 67), (175, 174, 64, 66), (71, 70, 74, 75), (64, 65, 69, 68), (67, 66, 70, 71), (66, 64, 68, 70), (169, 168, 79, 77), (70, 68, 72, 74), (69, 71, 75, 73), (68, 69, 73, 72), (77, 79, 83, 81), (170, 169, 77, 76), (168, 171, 78, 79), (171, 170, 76, 78), (81, 83, 87, 85), (76, 77, 81, 80), (79, 78, 82, 83), (78, 76, 80, 82), (86, 84, 85, 87), (80, 81, 85, 84), (83, 82, 86, 87), (82, 80, 84, 86), (91, 89, 93, 95), (2, 0, 88, 89), (5, 2, 89, 91), (92, 94, 98, 96), (89, 88, 92, 93), (88, 90, 94, 92), (108, 107, 100, 101), (95, 93, 97, 99), (93, 92, 96, 97), (100, 102, 103, 101), (107, 105, 102, 100), (110, 108, 101, 103), (99, 97, 109, 111), (111, 109, 108, 110), (96, 98, 104, 106), (106, 104, 105, 107), (97, 96, 106, 109), (109, 106, 107, 108), (112, 113, 121, 120), (113, 114, 123, 121), (116, 119, 127, 124), (17, 117, 118, 18), (19, 119, 116, 16), (16, 116, 117, 17), (124, 120, 121, 125), (127, 122, 120, 124), (125, 121, 123, 126), (117, 116, 124, 125), (118, 117, 125, 126), (115, 112, 120, 122), (131, 130, 129, 128), (135, 132, 133, 134), (131, 128, 132, 135), (128, 129, 133, 132), (129, 130, 134, 133), (130, 131, 135, 134), (140, 141, 136, 137), (139, 138, 141, 140), (146, 143, 142, 147), (144, 146, 147, 145), (141, 138, 145, 147), (138, 139, 144, 145), (140, 137, 143, 146), (139, 140, 146, 144), (137, 136, 142, 143), (136, 141, 147, 142), (154, 153, 148, 149), (148, 150, 151, 149), (153, 152, 150, 148), (155, 154, 149, 151), (183, 180, 157, 156), (180, 181, 158, 157), (181, 182, 159, 158), (182, 183, 156, 159), (37, 36, 160, 163), (39, 37, 163, 162), (38, 39, 162, 161), (36, 38, 161, 160), (25, 24, 165, 167), (27, 25, 167, 166), (26, 27, 166, 164), (24, 26, 164, 165), (179, 177, 170, 171), (178, 179, 171, 168), (177, 176, 169, 170), (176, 178, 168, 169), (62, 60, 174, 175), (63, 62, 175, 172), (60, 61, 173, 174), (61, 63, 172, 173), (73, 75, 178, 176), (72, 73, 176, 177), (75, 74, 179, 178), (74, 72, 177, 179), (163, 160, 183, 182), (162, 163, 182, 181), (161, 162, 181, 180), (160, 161, 180, 183)])
_uv = me_cube_003.uv_layers.new(name='UVMap')
_uv.uv.foreach_set('vector', [0.9336, 0.9297, 0.9336, 0.9297, 0.9336, 0.9297, 0.9336, 0.9297, 0.9492, 0.9336, 0.9492, 0.9336, 0.9492, 0.9336, 0.9492, 0.9336, 0.9492, 0.9336, 0.9492, 0.9336, 0.9492, 0.9336, 0.9492, 0.9336, 0.9492, 0.9336, 0.9492, 0.9336, 0.9492, 0.9336, 0.9492, 0.9336, 0.9492, 0.9336, 0.9492, 0.9336, 0.9492, 0.9336, 0.9492, 0.9336, 0.9492, 0.9336, 0.9492, 0.9336, 0.9492, 0.9336, 0.9492, 0.9336, 0.9492, 0.9336, 0.9492, 0.9336, 0.9492, 0.9336, 0.9492, 0.9336, 0.9492, 0.9336, 0.9492, 0.9336, 0.9492, 0.9336, 0.9492, 0.9336, 0.9492, 0.9336, 0.9492, 0.9336, 0.9492, 0.9336, 0.9492, 0.9336, 0.9492, 0.9336, 0.9492, 0.9336, 0.9492, 0.9336, 0.9492, 0.9336, 0.9492, 0.9336, 0.9492, 0.9336, 0.9492, 0.9336, 0.9492, 0.9336, 0.9336, 0.9297, 0.9336, 0.9297, 0.9336, 0.9297, 0.9336, 0.9297, 0.9336, 0.9297, 0.9336, 0.9297, 0.9336, 0.9297, 0.9336, 0.9297, 0.9336, 0.9297, 0.9336, 0.9297, 0.9336, 0.9297, 0.9336, 0.9297, 0.9336, 0.9297, 0.9336, 0.9297, 0.9336, 0.9297, 0.9336, 0.9297, 0.9336, 0.9297, 0.9336, 0.9297, 0.9336, 0.9297, 0.9336, 0.9297, 0.9336, 0.9297, 0.9336, 0.9297, 0.9336, 0.9297, 0.9336, 0.9297, 0.9336, 0.9297, 0.9336, 0.9297, 0.9336, 0.9297, 0.9336, 0.9297, 0.9336, 0.9297, 0.9336, 0.9297, 0.9336, 0.9297, 0.9336, 0.9297, 0.9336, 0.9297, 0.9336, 0.9297, 0.9336, 0.9297, 0.9336, 0.9297, 0.9336, 0.9297, 0.9336, 0.9297, 0.9336, 0.9297, 0.9336, 0.9297, 0.9336, 0.9297, 0.9336, 0.9297, 0.9336, 0.9297, 0.9336, 0.9297, 0.9336, 0.9297, 0.9336, 0.9297, 0.9336, 0.9297, 0.9336, 0.9297, 0.9336, 0.9297, 0.9336, 0.9297, 0.9336, 0.9297, 0.9336, 0.9297, 0.9336, 0.9297, 0.9336, 0.9297, 0.9336, 0.9297, 0.9336, 0.9297, 0.9336, 0.9297, 0.9336, 0.9297, 0.9336, 0.9297, 0.9336, 0.9297, 0.9336, 0.9297, 0.9336, 0.9297, 0.9336, 0.9297, 0.9336, 0.9297, 0.9336, 0.9297, 0.9336, 0.9297, 0.9336, 0.9297, 0.9336, 0.9297, 0.9336, 0.9297, 0.9336, 0.9297, 0.9336, 0.9297, 0.9336, 0.9297, 0.9336, 0.9297, 0.9336, 0.9297, 0.9336, 0.9297, 0.9336, 0.9297, 0.9336, 0.9297, 0.9336, 0.9297, 0.9336, 0.9297, 0.9336, 0.9297, 0.9336, 0.9297, 0.9336, 0.9297, 0.9336, 0.9297, 0.9336, 0.9297, 0.9336, 0.9297, 0.9336, 0.9297, 0.9336, 0.9297, 0.9336, 0.9297, 0.9336, 0.9297, 0.9336, 0.9297, 0.9336, 0.9297, 0.9336, 0.9297, 0.9258, 0.9336, 0.9258, 0.9336, 0.9258, 0.9336, 0.9258, 0.9336, 0.9336, 0.9297, 0.9336, 0.9297, 0.9336, 0.9297, 0.9336, 0.9297, 0.9336, 0.9297, 0.9336, 0.9297, 0.9336, 0.9297, 0.9336, 0.9297, 0.9336, 0.9297, 0.9336, 0.9297, 0.9336, 0.9297, 0.9336, 0.9297, 0.9258, 0.9336, 0.9258, 0.9336, 0.9258, 0.9336, 0.9258, 0.9336, 0.9258, 0.9336, 0.9258, 0.9336, 0.9258, 0.9336, 0.9258, 0.9336, 0.9258, 0.9336, 0.9258, 0.9336, 0.9258, 0.9336, 0.9258, 0.9336, 0.9258, 0.9336, 0.9258, 0.9336, 0.9258, 0.9336, 0.9258, 0.9336, 0.9258, 0.9336, 0.9258, 0.9336, 0.9258, 0.9336, 0.9258, 0.9336, 0.9258, 0.9336, 0.9258, 0.9336, 0.9258, 0.9336, 0.9258, 0.9336, 0.9258, 0.9336, 0.9258, 0.9336, 0.9258, 0.9336, 0.9258, 0.9336, 0.9258, 0.9336, 0.9258, 0.9336, 0.9258, 0.9336, 0.9258, 0.9336, 0.9258, 0.9336, 0.9258, 0.9336, 0.9258, 0.9336, 0.9258, 0.9336, 0.9258, 0.9336, 0.9258, 0.9336, 0.9258, 0.9336, 0.9258, 0.9336, 0.9258, 0.9336, 0.9258, 0.9336, 0.9258, 0.9336, 0.9258, 0.9336, 0.9258, 0.9336, 0.9258, 0.9336, 0.9258, 0.9336, 0.9258, 0.9336, 0.9336, 0.9297, 0.9336, 0.9297, 0.9336, 0.9297, 0.9336, 0.9297, 0.9336, 0.9297, 0.9336, 0.9297, 0.9336, 0.9297, 0.9336, 0.9297, 0.9336, 0.9297, 0.9336, 0.9297, 0.9336, 0.9297, 0.9336, 0.9297, 0.9336, 0.9297, 0.9336, 0.9297, 0.9336, 0.9297, 0.9336, 0.9297, 0.9492, 0.9336, 0.9492, 0.9336, 0.9492, 0.9336, 0.9492, 0.9336, 0.9492, 0.9336, 0.9492, 0.9336, 0.9492, 0.9336, 0.9492, 0.9336, 0.9492, 0.9336, 0.9492, 0.9336, 0.9492, 0.9336, 0.9492, 0.9336, 0.9492, 0.9336, 0.9492, 0.9336, 0.9492, 0.9336, 0.9492, 0.9336, 0.9492, 0.9336, 0.9492, 0.9336, 0.9492, 0.9336, 0.9492, 0.9336, 0.9492, 0.9336, 0.9492, 0.9336, 0.9492, 0.9336, 0.9492, 0.9336, 0.9492, 0.9336, 0.9492, 0.9336, 0.9492, 0.9336, 0.9492, 0.9336, 0.9492, 0.9336, 0.9492, 0.9336, 0.9492, 0.9336, 0.9492, 0.9336, 0.9492, 0.9336, 0.9492, 0.9336, 0.9492, 0.9336, 0.9492, 0.9336, 0.9492, 0.9336, 0.9492, 0.9336, 0.9492, 0.9336, 0.9492, 0.9336, 0.9492, 0.9336, 0.9492, 0.9336, 0.9492, 0.9336, 0.9492, 0.9336, 0.9492, 0.9336, 0.9492, 0.9336, 0.9492, 0.9336, 0.9492, 0.9336, 0.9492, 0.9336, 0.9492, 0.9336, 0.9492, 0.9336, 0.9492, 0.9336, 0.9492, 0.9336, 0.9492, 0.9336, 0.9492, 0.9336, 0.9492, 0.9336, 0.9492, 0.9336, 0.9492, 0.9336, 0.9492, 0.9336, 0.9492, 0.9336, 0.9492, 0.9336, 0.9492, 0.9336, 0.9492, 0.9336, 0.9492, 0.9336, 0.1836, 0.4258, 0.1836, 0.4258, 0.1836, 0.4258, 0.1836, 0.4258, 0.9492, 0.9336, 0.9492, 0.9336, 0.9492, 0.9336, 0.9492, 0.9336, 0.9492, 0.9336, 0.9492, 0.9336, 0.9492, 0.9336, 0.9492, 0.9336, 0.9492, 0.9336, 0.9492, 0.9336, 0.9492, 0.9336, 0.9492, 0.9336, 0.1836, 0.4258, 0.1836, 0.4258, 0.1836, 0.4258, 0.1836, 0.4258, 0.1836, 0.4258, 0.1836, 0.4258, 0.1836, 0.4258, 0.1836, 0.4258, 0.1836, 0.4258, 0.1836, 0.4258, 0.1836, 0.4258, 0.1836, 0.4258, 0.1836, 0.4258, 0.1836, 0.4258, 0.1836, 0.4258, 0.1836, 0.4258, 0.1836, 0.4258, 0.1836, 0.4258, 0.1836, 0.4258, 0.1836, 0.4258, 0.1836, 0.4258, 0.1836, 0.4258, 0.1836, 0.4258, 0.1836, 0.4258, 0.1836, 0.4258, 0.1836, 0.4258, 0.1836, 0.4258, 0.1836, 0.4258, 0.1836, 0.4258, 0.1836, 0.4258, 0.1836, 0.4258, 0.1836, 0.4258, 0.1836, 0.4258, 0.1836, 0.4258, 0.1836, 0.4258, 0.1836, 0.4258, 0.9492, 0.9336, 0.9492, 0.9336, 0.9492, 0.9336, 0.9492, 0.9336, 0.9492, 0.9336, 0.9492, 0.9336, 0.9492, 0.9336, 0.9492, 0.9336, 0.1836, 0.4258, 0.1836, 0.4258, 0.1836, 0.4258, 0.1836, 0.4258, 0.1836, 0.4258, 0.1836, 0.4258, 0.1836, 0.4258, 0.1836, 0.4258, 0.1836, 0.4258, 0.1836, 0.4258, 0.1836, 0.4258, 0.1836, 0.4258, 0.1836, 0.4258, 0.1836, 0.4258, 0.1836, 0.4258, 0.1836, 0.4258, 0.1836, 0.4258, 0.1836, 0.4258, 0.1836, 0.4258, 0.1836, 0.4258, 0.1836, 0.4258, 0.1836, 0.4258, 0.1836, 0.4258, 0.1836, 0.4258, 0.1836, 0.4258, 0.1836, 0.4258, 0.1836, 0.4258, 0.1836, 0.4258, 0.1836, 0.4258, 0.1836, 0.4258, 0.1836, 0.4258, 0.1836, 0.4258, 0.1836, 0.4258, 0.1836, 0.4258, 0.1836, 0.4258, 0.1836, 0.4258, 0.1836, 0.4258, 0.1836, 0.4258, 0.1836, 0.4258, 0.1836, 0.4258, 0.1836, 0.4258, 0.1836, 0.4258, 0.1836, 0.4258, 0.1836, 0.4258, 0.1836, 0.4258, 0.1836, 0.4258, 0.1836, 0.4258, 0.1836, 0.4258, 0.1836, 0.4258, 0.1836, 0.4258, 0.1836, 0.4258, 0.1836, 0.4258, 0.1836, 0.4258, 0.1836, 0.4258, 0.1836, 0.4258, 0.1836, 0.4258, 0.1836, 0.4258, 0.1836, 0.4258, 0.1836, 0.4258, 0.1836, 0.4258, 0.9219, 0.9297, 0.9219, 0.9297, 0.9219, 0.9297, 0.9219, 0.9297, 0.9219, 0.9297, 0.9219, 0.9297, 0.9219, 0.9297, 0.9219, 0.9297, 0.9219, 0.9297, 0.9219, 0.9297, 0.9219, 0.9297, 0.9219, 0.9297, 0.1992, 0.5781, 0.1992, 0.5781, 0.1992, 0.5781, 0.1992, 0.5781, 0.1992, 0.5781, 0.1992, 0.5781, 0.1992, 0.5781, 0.1992, 0.5781, 0.1992, 0.5781, 0.1992, 0.5781, 0.1992, 0.5781, 0.1992, 0.5781, 0.9219, 0.9297, 0.9219, 0.9297, 0.9219, 0.9297, 0.9219, 0.9297, 0.9219, 0.9297, 0.9219, 0.9297, 0.9219, 0.9297, 0.9219, 0.9297, 0.9219, 0.9297, 0.9219, 0.9297, 0.9219, 0.9297, 0.9219, 0.9297, 0.9219, 0.9297, 0.9219, 0.9297, 0.9219, 0.9297, 0.9219, 0.9297, 0.9219, 0.9297, 0.9219, 0.9297, 0.9219, 0.9297, 0.9219, 0.9297, 0.9219, 0.9297, 0.9219, 0.9297, 0.9219, 0.9297, 0.9219, 0.9297, 0.1836, 0.4258, 0.1836, 0.4258, 0.1836, 0.4258, 0.1836, 0.4258, 0.1836, 0.4258, 0.1836, 0.4258, 0.1836, 0.4258, 0.1836, 0.4258, 0.1836, 0.4258, 0.1836, 0.4258, 0.1836, 0.4258, 0.1836, 0.4258, 0.1836, 0.4258, 0.1836, 0.4258, 0.1836, 0.4258, 0.1836, 0.4258, 0.1836, 0.4258, 0.1836, 0.4258, 0.1836, 0.4258, 0.1836, 0.4258, 0.1836, 0.4258, 0.1836, 0.4258, 0.1836, 0.4258, 0.1836, 0.4258, 0.07031, 0.9258, 0.07031, 0.9258, 0.07031, 0.9258, 0.07031, 0.9258, 0.9297, 0.9453, 0.9297, 0.9453, 0.9297, 0.9453, 0.9297, 0.9453, 0.07031, 0.9258, 0.07031, 0.9258, 0.07031, 0.9258, 0.07031, 0.9258, 0.9297, 0.9453, 0.9297, 0.9453, 0.9297, 0.9453, 0.9297, 0.9453, 0.9297, 0.9453, 0.9297, 0.9453, 0.9297, 0.9453, 0.9297, 0.9453, 0.9297, 0.9453, 0.9297, 0.9453, 0.9297, 0.9453, 0.9297, 0.9453, 0.07031, 0.9258, 0.07031, 0.9258, 0.07031, 0.9258, 0.07031, 0.9258, 0.9297, 0.9453, 0.9297, 0.9453, 0.9297, 0.9453, 0.9297, 0.9453, 0.07031, 0.9258, 0.07031, 0.9258, 0.07031, 0.9258, 0.07031, 0.9258, 0.07031, 0.9258, 0.07031, 0.9258, 0.07031, 0.9258, 0.07031, 0.9258, 0.1836, 0.4258, 0.1836, 0.4258, 0.1836, 0.4258, 0.1836, 0.4258, 0.1836, 0.4258, 0.1836, 0.4258, 0.1836, 0.4258, 0.1836, 0.4258, 0.1836, 0.4258, 0.1836, 0.4258, 0.1836, 0.4258, 0.1836, 0.4258, 0.1836, 0.4258, 0.1836, 0.4258, 0.1836, 0.4258, 0.1836, 0.4258, 0.1914, 0.5742, 0.1914, 0.5742, 0.1914, 0.5742, 0.1914, 0.5742, 0.1914, 0.5742, 0.1914, 0.5742, 0.1914, 0.5742, 0.1914, 0.5742, 0.1914, 0.5742, 0.1914, 0.5742, 0.1914, 0.5742, 0.1914, 0.5742, 0.1914, 0.5742, 0.1914, 0.5742, 0.1914, 0.5742, 0.1914, 0.5742, 0.9336, 0.9297, 0.9336, 0.9297, 0.9336, 0.9297, 0.9336, 0.9297, 0.9336, 0.9297, 0.9336, 0.9297, 0.9336, 0.9297, 0.9336, 0.9297, 0.9336, 0.9297, 0.9336, 0.9297, 0.9336, 0.9297, 0.9336, 0.9297, 0.9336, 0.9297, 0.9336, 0.9297, 0.9336, 0.9297, 0.9336, 0.9297, 0.9336, 0.9297, 0.9336, 0.9297, 0.9336, 0.9297, 0.9336, 0.9297, 0.9336, 0.9297, 0.9336, 0.9297, 0.9336, 0.9297, 0.9336, 0.9297, 0.9336, 0.9297, 0.9336, 0.9297, 0.9336, 0.9297, 0.9336, 0.9297, 0.9336, 0.9297, 0.9336, 0.9297, 0.9336, 0.9297, 0.9336, 0.9297, 0.2109, 0.5664, 0.2109, 0.5664, 0.2109, 0.5664, 0.2109, 0.5664, 0.2109, 0.5664, 0.2109, 0.5664, 0.2109, 0.5664, 0.2109, 0.5664, 0.2109, 0.5664, 0.2109, 0.5664, 0.2109, 0.5664, 0.2109, 0.5664, 0.2109, 0.5664, 0.2109, 0.5664, 0.2109, 0.5664, 0.2109, 0.5664, 0.9492, 0.9336, 0.9492, 0.9336, 0.9492, 0.9336, 0.9492, 0.9336, 0.9492, 0.9336, 0.9492, 0.9336, 0.9492, 0.9336, 0.9492, 0.9336, 0.9492, 0.9336, 0.9492, 0.9336, 0.9492, 0.9336, 0.9492, 0.9336, 0.9492, 0.9336, 0.9492, 0.9336, 0.9492, 0.9336, 0.9492, 0.9336, 0.9492, 0.9336, 0.9492, 0.9336, 0.9492, 0.9336, 0.9492, 0.9336, 0.9492, 0.9336, 0.9492, 0.9336, 0.9492, 0.9336, 0.9492, 0.9336, 0.9492, 0.9336, 0.9492, 0.9336, 0.9492, 0.9336, 0.9492, 0.9336, 0.9492, 0.9336, 0.9492, 0.9336, 0.9492, 0.9336, 0.9492, 0.9336, 0.9336, 0.9297, 0.9336, 0.9297, 0.9336, 0.9297, 0.9336, 0.9297, 0.9336, 0.9297, 0.9336, 0.9297, 0.9336, 0.9297, 0.9336, 0.9297, 0.9336, 0.9297, 0.9336, 0.9297, 0.9336, 0.9297, 0.9336, 0.9297, 0.9336, 0.9297, 0.9336, 0.9297, 0.9336, 0.9297, 0.9336, 0.9297])
me_cube_003.materials.append(mat_material)
me_cube_003.use_mirror_vertex_groups = False
me_cube_003.update()
me_cube_004 = bpy.data.meshes.new('Cube.004')
me_cube_004.from_pydata([(0.1539, 0.09514, 0.9086), (0.04664, 0.09514, 0.406), (0.1539, -0.09514, 0.8969), (0.006369, -0.09514, 0.4028), (0.0, 0.09514, 0.406), (0.0, -0.1105, 0.8969), (0.0, -0.09514, 0.4028), (0.0, 0.1063, 0.9086), (0.1539, 0.09514, 0.7454), (0.1749, 0.09514, 0.5806), (0.1539, -0.09514, 0.7422), (0.1749, -0.09514, 0.5775), (0.0, -0.1304, 0.7422), (0.0, -0.1512, 0.5775), (0.0, 0.1063, 0.7454), (0.0, 0.1218, 0.5806), (0.1539, 0.09514, 0.4496), (0.1539, -0.08657, 0.4465), (0.0, -0.1218, 0.4465), (0.0, 0.1218, 0.4496), (0.1539, 0.09514, 0.4496), (0.04664, 0.09514, 0.406), (0.1539, -0.09514, 0.4465), (0.006369, -0.09514, 0.4028), (0.115, 0.05298, 0.3699), (0.03079, 0.05298, 0.3689), (0.1145, -0.05047, 0.3683), (0.03086, -0.05047, 0.3673), (0.1167, 0.05528, 0.2478), (0.03251, 0.05528, 0.2478), (0.1162, -0.04818, 0.2478), (0.03258, -0.04818, 0.2478), (0.1167, 0.05528, 0.2236), (0.03251, 0.05528, 0.2236), (0.1162, -0.04818, 0.2236), (0.03258, -0.04818, 0.2236), (0.1167, 0.05528, 0.2009), (0.03251, 0.05528, 0.2009), (0.1162, -0.04818, 0.2009), (0.03258, -0.04818, 0.2009), (0.1167, 0.05528, 0.06567), (0.03607, 0.05528, 0.06567), (0.1162, -0.04818, 0.06567), (0.03258, -0.04818, 0.06567), (0.1167, 0.05528, 0.001015), (0.03607, 0.05528, 0.001015), (0.1162, -0.04818, 0.001015), (0.0356, -0.04818, 0.001015), (0.1162, -0.1169, 0.04977), (0.03258, -0.1169, 0.04977), (0.1162, -0.1169, 0.001015), (0.03301, -0.1169, 0.001015), (0.1159, -0.1529, 0.03069), (0.03225, -0.1529, 0.03069), (0.1159, -0.1519, 0.001015), (0.03225, -0.1519, 0.001015), (0.1262, -0.06053, 0.07991), (0.1267, 0.06763, 0.07991), (0.02253, -0.06053, 0.07991), (0.02613, 0.06763, 0.07991), (0.2163, 0.05723, 0.8902), (0.2163, -0.05723, 0.8883), (0.2163, 0.05723, 0.7971), (0.2163, -0.05723, 0.7952), (0.3983, 0.04246, 0.8779), (0.3983, -0.04246, 0.8765), (0.3983, 0.04246, 0.8089), (0.3983, -0.04246, 0.8074), (0.4247, 0.04246, 0.8779), (0.4247, -0.04246, 0.8765), (0.4247, 0.04246, 0.8089), (0.4247, -0.04246, 0.8074), (0.4537, 0.04246, 0.8779), (0.4537, -0.04246, 0.8765), (0.4537, 0.04246, 0.8089), (0.4537, -0.04246, 0.8074), (0.5724, 0.02982, 0.8674), (0.5724, -0.02982, 0.8664), (0.5724, 0.02982, 0.8189), (0.5724, -0.02982, 0.8179), (0.5908, 0.009916, 0.8802), (0.5908, -0.04519, 0.8787), (0.5908, 0.04519, 0.8067), (0.5908, -0.04519, 0.8052), (0.6779, 0.009916, 0.8802), (0.6779, -0.04519, 0.8787), (0.6779, 0.04519, 0.8067), (0.6779, -0.04519, 0.8052), (0.07349, 0.07165, 0.9216), (0.07349, -0.07238, 0.9192), (0.0, 0.07165, 0.9216), (0.0, -0.07238, 0.9192), (0.07349, 0.07098, 0.9615), (0.07349, -0.07304, 0.9591), (0.0, 0.07098, 0.9615), (0.0, -0.07304, 0.9591), (0.1639, 0.1484, 1.01), (0.1639, -0.1554, 1.005), (0.0, 0.1484, 1.01), (0.0, -0.1554, 1.005), (0.1639, 0.1421, 1.392), (0.1639, -0.1618, 1.387), (0.0, 0.1421, 1.392), (0.0, -0.1618, 1.387), (0.0, 0.1889, 1.12), (0.0, 0.1862, 1.283), (0.2131, 0.1889, 1.12), (0.2131, 0.1862, 1.283), (0.2131, -0.2022, 1.277), (0.2131, -0.1995, 1.114), (0.0, -0.2022, 1.277), (0.0, -0.1995, 1.114), (0.1794, 0.106, 0.5387), (0.1794, -0.1055, 0.5352), (0.0, -0.1483, 0.5352), (0.0, 0.1423, 0.5387), (0.1764, 0.1084, 0.4991), (0.1764, -0.1052, 0.4955), (0.0, -0.1406, 0.4955), (0.0, 0.1414, 0.4991), (0.1915, 0.1152, 0.5381), (0.1915, -0.1147, 0.5335), (0.0, 0.1572, 0.5389), (0.0, -0.1631, 0.5336), (0.1878, 0.1185, 0.4985), (0.188, -0.1149, 0.4938), (0.0, -0.1554, 0.4939), (0.0, 0.1564, 0.4993), (0.2131, 0.009721, 1.157), (0.2131, 0.009494, 1.243), (0.2131, -0.02304, 1.24), (0.2131, -0.02281, 1.154), (0.2442, 0.009721, 1.157), (0.2442, 0.009494, 1.243), (0.2442, -0.02304, 1.24), (0.2442, -0.02281, 1.154), (0.1436, -0.2013, 1.224), (0.1436, -0.2004, 1.167), (0.06956, -0.2013, 1.224), (0.06956, -0.2004, 1.167), (0.1066, -0.2004, 1.167), (0.1066, -0.2013, 1.224), (0.1436, -0.2103, 1.224), (0.1436, -0.2094, 1.167), (0.06956, -0.2094, 1.167), (0.06956, -0.2103, 1.224), (0.1066, -0.2094, 1.167), (0.1066, -0.2103, 1.224), (0.1639, 0.1421, 1.392), (0.1639, -0.1618, 1.387), (0.0, 0.1421, 1.392), (0.0, -0.1618, 1.387), (0.0, 0.1862, 1.283), (0.2131, 0.1862, 1.283), (0.2131, -0.2022, 1.277), (0.0, -0.2022, 1.277), (0.1639, 0.1421, 1.392), (0.1639, -0.1618, 1.387), (0.0, 0.1421, 1.392), (0.0, -0.1618, 1.387), (0.0, 0.1862, 1.283), (0.2131, 0.1862, 1.283), (0.2131, -0.2022, 1.277), (0.0, -0.2022, 1.277)], [], [(4, 1, 3, 6), (2, 10, 63, 61), (14, 7, 0, 8), (0, 7, 90, 88), (10, 2, 5, 12), (113, 11, 13, 114), (11, 10, 12, 13), (115, 15, 9, 112), (15, 14, 8, 9), (112, 9, 11, 113), (9, 8, 10, 11), (16, 17, 22, 20), (4, 19, 16, 1), (3, 17, 18, 6), (23, 21, 25, 27), (1, 16, 20, 21), (3, 1, 21, 23), (17, 3, 23, 22), (24, 26, 30, 28), (21, 20, 24, 25), (20, 22, 26, 24), (22, 23, 27, 26), (30, 31, 35, 34), (26, 27, 31, 30), (27, 25, 29, 31), (25, 24, 28, 29), (35, 33, 37, 39), (31, 29, 33, 35), (29, 28, 32, 33), (28, 30, 34, 32), (57, 56, 42, 40), (33, 32, 36, 37), (32, 34, 38, 36), (34, 35, 39, 38), (43, 41, 45, 47), (56, 58, 43, 42), (58, 59, 41, 43), (59, 57, 40, 41), (45, 44, 46, 47), (41, 40, 44, 45), (40, 42, 46, 44), (46, 42, 48, 50), (50, 48, 52, 54), (43, 47, 51, 49), (47, 46, 50, 51), (42, 43, 49, 48), (52, 53, 55, 54), (51, 50, 54, 55), (49, 51, 55, 53), (48, 49, 53, 52), (37, 36, 57, 59), (39, 37, 59, 58), (38, 39, 58, 56), (36, 38, 56, 57), (61, 63, 67, 65), (10, 8, 62, 63), (8, 0, 60, 62), (0, 2, 61, 60), (65, 67, 71, 69), (60, 61, 65, 64), (63, 62, 66, 67), (62, 60, 64, 66), (71, 70, 74, 75), (64, 65, 69, 68), (67, 66, 70, 71), (66, 64, 68, 70), (73, 75, 79, 77), (70, 68, 72, 74), (69, 71, 75, 73), (68, 69, 73, 72), (77, 79, 83, 81), (72, 73, 77, 76), (75, 74, 78, 79), (74, 72, 76, 78), (81, 83, 87, 85), (76, 77, 81, 80), (79, 78, 82, 83), (78, 76, 80, 82), (86, 84, 85, 87), (80, 81, 85, 84), (83, 82, 86, 87), (82, 80, 84, 86), (91, 89, 93, 95), (2, 0, 88, 89), (5, 2, 89, 91), (92, 94, 98, 96), (89, 88, 92, 93), (88, 90, 94, 92), (108, 107, 100, 101), (95, 93, 97, 99), (93, 92, 96, 97), (100, 102, 103, 101), (107, 105, 102, 100), (110, 108, 101, 103), (99, 97, 109, 111), (111, 109, 108, 110), (96, 98, 104, 106), (106, 104, 105, 107), (97, 96, 106, 109), (109, 106, 107, 108), (112, 113, 121, 120), (113, 114, 123, 121), (116, 119, 127, 124), (17, 117, 118, 18), (19, 119, 116, 16), (16, 116, 117, 17), (124, 120, 121, 125), (127, 122, 120, 124), (125, 121, 123, 126), (117, 116, 124, 125), (118, 117, 125, 126), (115, 112, 120, 122), (131, 130, 129, 128), (135, 132, 133, 134), (131, 128, 132, 135), (128, 129, 133, 132), (129, 130, 134, 133), (130, 131, 135, 134), (140, 141, 136, 137), (139, 138, 141, 140), (146, 143, 142, 147), (144, 146, 147, 145), (141, 138, 145, 147), (138, 139, 144, 145), (140, 137, 143, 146), (139, 140, 146, 144), (137, 136, 142, 143), (136, 141, 147, 142), (154, 153, 148, 149), (148, 150, 151, 149), (153, 152, 150, 148), (155, 154, 149, 151), (162, 161, 156, 157), (156, 158, 159, 157), (161, 160, 158, 156), (163, 162, 157, 159)])
_uv = me_cube_004.uv_layers.new(name='UVMap')
_uv.uv.foreach_set('vector', [0.1758, 0.7852, 0.1758, 0.7852, 0.1758, 0.7852, 0.1758, 0.7852, 0.3047, 0.9336, 0.3047, 0.9336, 0.3047, 0.9336, 0.3047, 0.9336, 0.3047, 0.9336, 0.3047, 0.9336, 0.3047, 0.9336, 0.3047, 0.9336, 0.3047, 0.9336, 0.3047, 0.9336, 0.3047, 0.9336, 0.3047, 0.9336, 0.3047, 0.9336, 0.3047, 0.9336, 0.3047, 0.9336, 0.3047, 0.9336, 0.3047, 0.9336, 0.3047, 0.9336, 0.3047, 0.9336, 0.3047, 0.9336, 0.3047, 0.9336, 0.3047, 0.9336, 0.3047, 0.9336, 0.3047, 0.9336, 0.3047, 0.9336, 0.3047, 0.9336, 0.3047, 0.9336, 0.3047, 0.9336, 0.3047, 0.9336, 0.3047, 0.9336, 0.3047, 0.9336, 0.3047, 0.9336, 0.3047, 0.9336, 0.3047, 0.9336, 0.3047, 0.9336, 0.3047, 0.9336, 0.3047, 0.9336, 0.3047, 0.9336, 0.3047, 0.9336, 0.3047, 0.9336, -0.5508, 0.6641, -0.5508, 0.6641, -0.5508, 0.6641, -0.5508, 0.6641, 0.1758, 0.7852, 0.1758, 0.7852, 0.1758, 0.7852, 0.1758, 0.7852, 0.1758, 0.7852, 0.1758, 0.7852, 0.1758, 0.7852, 0.1758, 0.7852, 0.1758, 0.7852, 0.1758, 0.7852, 0.1758, 0.7852, 0.1758, 0.7852, 0.1758, 0.7852, 0.1758, 0.7852, 0.1758, 0.7852, 0.1758, 0.7852, 0.1758, 0.7852, 0.1758, 0.7852, 0.1758, 0.7852, 0.1758, 0.7852, 0.1758, 0.7852, 0.1758, 0.7852, 0.1758, 0.7852, 0.1758, 0.7852, 0.1758, 0.7852, 0.1758, 0.7852, 0.1758, 0.7852, 0.1758, 0.7852, 0.1758, 0.7852, 0.1758, 0.7852, 0.1758, 0.7852, 0.1758, 0.7852, 0.1758, 0.7852, 0.1758, 0.7852, 0.1758, 0.7852, 0.1758, 0.7852, 0.1758, 0.7852, 0.1758, 0.7852, 0.1758, 0.7852, 0.1758, 0.7852, 0.1758, 0.7852, 0.1758, 0.7852, 0.1758, 0.7852, 0.1758, 0.7852, 0.1758, 0.7852, 0.1758, 0.7852, 0.1758, 0.7852, 0.1758, 0.7852, 0.1758, 0.7852, 0.1758, 0.7852, 0.1758, 0.7852, 0.1758, 0.7852, 0.1758, 0.7852, 0.1758, 0.7852, 0.1758, 0.7852, 0.1758, 0.7852, 0.1758, 0.7852, 0.1758, 0.7852, 0.1758, 0.7852, 0.1758, 0.7852, 0.1758, 0.7852, 0.1758, 0.7852, 0.1758, 0.7852, 0.1758, 0.7852, 0.1758, 0.7852, 0.1758, 0.7852, 0.1758, 0.7852, 0.1758, 0.7852, 0.1758, 0.7852, 0.1758, 0.7852, 0.1758, 0.7852, 0.1758, 0.7852, 0.1953, 0.8047, 0.1953, 0.8047, 0.1953, 0.8047, 0.1953, 0.8047, 0.1758, 0.7852, 0.1758, 0.7852, 0.1758, 0.7852, 0.1758, 0.7852, 0.1758, 0.7852, 0.1758, 0.7852, 0.1758, 0.7852, 0.1758, 0.7852, 0.1758, 0.7852, 0.1758, 0.7852, 0.1758, 0.7852, 0.1758, 0.7852, 0.9258, 0.9336, 0.9258, 0.9336, 0.9258, 0.9336, 0.9258, 0.9336, 0.1758, 0.7852, 0.1758, 0.7852, 0.1758, 0.7852, 0.1758, 0.7852, 0.1992, 0.8164, 0.1992, 0.8164, 0.1992, 0.8164, 0.1992, 0.8164, 0.1758, 0.7852, 0.1758, 0.7852, 0.1758, 0.7852, 0.1758, 0.7852, 0.9258, 0.9336, 0.9258, 0.9336, 0.9258, 0.9336, 0.9258, 0.9336, 0.9258, 0.9336, 0.9258, 0.9336, 0.9258, 0.9336, 0.9258, 0.9336, 0.4336, 0.04688, 0.4336, 0.04688, 0.4336, 0.04688, 0.4336, 0.04688, 0.4336, 0.04688, 0.4336, 0.04688, 0.4336, 0.04688, 0.4336, 0.04688, 0.4336, 0.04688, 0.4336, 0.04688, 0.4336, 0.04688, 0.4336, 0.04688, 0.9258, 0.9336, 0.9258, 0.9336, 0.9258, 0.9336, 0.9258, 0.9336, 0.9258, 0.9336, 0.9258, 0.9336, 0.9258, 0.9336, 0.9258, 0.9336, 0.4336, 0.04688, 0.4336, 0.04688, 0.4336, 0.04688, 0.4336, 0.04688, 0.4336, 0.04688, 0.4336, 0.04688, 0.4336, 0.04688, 0.4336, 0.04688, 0.9258, 0.9336, 0.9258, 0.9336, 0.9258, 0.9336, 0.9258, 0.9336, 0.9258, 0.9336, 0.9258, 0.9336, 0.9258, 0.9336, 0.9258, 0.9336, 0.4336, 0.04688, 0.4336, 0.04688, 0.4336, 0.04688, 0.4336, 0.04688, 0.1758, 0.7852, 0.1758, 0.7852, 0.1758, 0.7852, 0.1758, 0.7852, 0.1758, 0.7852, 0.1758, 0.7852, 0.1758, 0.7852, 0.1758, 0.7852, 0.1758, 0.7852, 0.1758, 0.7852, 0.1758, 0.7852, 0.1758, 0.7852, 0.1758, 0.7852, 0.1758, 0.7852, 0.1758, 0.7852, 0.1758, 0.7852, 0.3047, 0.9336, 0.3047, 0.9336, 0.3047, 0.9336, 0.3047, 0.9336, 0.3047, 0.9336, 0.3047, 0.9336, 0.3047, 0.9336, 0.3047, 0.9336, 0.3047, 0.9336, 0.3047, 0.9336, 0.3047, 0.9336, 0.3047, 0.9336, 0.3047, 0.9336, 0.3047, 0.9336, 0.3047, 0.9336, 0.3047, 0.9336, 0.3047, 0.9336, 0.3047, 0.9336, 0.3047, 0.9336, 0.3047, 0.9336, 0.3047, 0.9336, 0.3047, 0.9336, 0.3047, 0.9336, 0.3047, 0.9336, 0.3047, 0.9336, 0.3047, 0.9336, 0.3047, 0.9336, 0.3047, 0.9336, 0.3047, 0.9336, 0.3047, 0.9336, 0.3047, 0.9336, 0.3047, 0.9336, 0.3047, 0.9336, 0.3047, 0.9336, 0.3047, 0.9336, 0.3047, 0.9336, 0.3047, 0.9336, 0.3047, 0.9336, 0.3047, 0.9336, 0.3047, 0.9336, 0.3047, 0.9336, 0.3047, 0.9336, 0.3047, 0.9336, 0.3047, 0.9336, 0.3047, 0.9336, 0.3047, 0.9336, 0.3047, 0.9336, 0.3047, 0.9336, 0.3047, 0.9336, 0.3047, 0.9336, 0.3047, 0.9336, 0.3047, 0.9336, 0.3047, 0.9336, 0.3047, 0.9336, 0.3047, 0.9336, 0.3047, 0.9336, 0.3047, 0.9336, 0.3047, 0.9336, 0.3047, 0.9336, 0.3047, 0.9336, 0.3047, 0.9336, 0.3047, 0.9336, 0.3047, 0.9336, 0.3047, 0.9336, 0.1836, 0.4258, 0.1836, 0.4258, 0.1836, 0.4258, 0.1836, 0.4258, 0.3047, 0.9336, 0.3047, 0.9336, 0.3047, 0.9336, 0.3047, 0.9336, 0.3047, 0.9336, 0.3047, 0.9336, 0.3047, 0.9336, 0.3047, 0.9336, 0.3047, 0.9336, 0.3047, 0.9336, 0.3047, 0.9336, 0.3047, 0.9336, 0.1836, 0.4258, 0.1836, 0.4258, 0.1836, 0.4258, 0.1836, 0.4258, 0.1836, 0.4258, 0.1836, 0.4258, 0.1836, 0.4258, 0.1836, 0.4258, 0.1836, 0.4258, 0.1836, 0.4258, 0.1836, 0.4258, 0.1836, 0.4258, 0.1836, 0.4258, 0.1836, 0.4258, 0.1836, 0.4258, 0.1836, 0.4258, 0.1836, 0.4258, 0.1836, 0.4258, 0.1836, 0.4258, 0.1836, 0.4258, 0.1836, 0.4258, 0.1836, 0.4258, 0.1836, 0.4258, 0.1836, 0.4258, 0.1836, 0.4258, 0.1836, 0.4258, 0.1836, 0.4258, 0.1836, 0.4258, 0.1836, 0.4258, 0.1836, 0.4258, 0.1836, 0.4258, 0.1836, 0.4258, 0.1836, 0.4258, 0.1836, 0.4258, 0.1836, 0.4258, 0.1836, 0.4258, 0.3047, 0.9336, 0.3047, 0.9336, 0.3047, 0.9336, 0.3047, 0.9336, 0.3047, 0.9336, 0.3047, 0.9336, 0.3047, 0.9336, 0.3047, 0.9336, 0.1836, 0.4258, 0.1836, 0.4258, 0.1836, 0.4258, 0.1836, 0.4258, 0.1836, 0.4258, 0.1836, 0.4258, 0.1836, 0.4258, 0.1836, 0.4258, 0.1836, 0.4258, 0.1836, 0.4258, 0.1836, 0.4258, 0.1836, 0.4258, 0.1836, 0.4258, 0.1836, 0.4258, 0.1836, 0.4258, 0.1836, 0.4258, 0.1836, 0.4258, 0.1836, 0.4258, 0.1836, 0.4258, 0.1836, 0.4258, 0.1836, 0.4258, 0.1836, 0.4258, 0.1836, 0.4258, 0.1836, 0.4258, 0.1836, 0.4258, 0.1836, 0.4258, 0.1836, 0.4258, 0.1836, 0.4258, 0.1836, 0.4258, 0.1836, 0.4258, 0.1836, 0.4258, 0.1836, 0.4258, 0.1836, 0.4258, 0.1836, 0.4258, 0.1836, 0.4258, 0.1836, 0.4258, 0.1836, 0.4258, 0.1836, 0.4258, 0.1836, 0.4258, 0.1836, 0.4258, 0.1836, 0.4258, 0.1836, 0.4258, 0.1836, 0.4258, 0.1836, 0.4258, 0.1836, 0.4258, 0.1836, 0.4258, 0.1836, 0.4258, 0.1836, 0.4258, 0.1836, 0.4258, 0.1836, 0.4258, 0.1836, 0.4258, 0.1836, 0.4258, 0.1836, 0.4258, 0.1836, 0.4258, 0.1836, 0.4258, 0.1836, 0.4258, 0.1836, 0.4258, 0.1836, 0.4258, 0.1836, 0.4258, 0.1836, 0.4258, 0.9219, 0.9297, 0.9219, 0.9297, 0.9219, 0.9297, 0.9219, 0.9297, 0.9219, 0.9297, 0.9219, 0.9297, 0.9219, 0.9297, 0.9219, 0.9297, 0.9219, 0.9297, 0.9219, 0.9297, 0.9219, 0.9297, 0.9219, 0.9297, 0.207, 0.8086, 0.207, 0.8086, 0.207, 0.8086, 0.207, 0.8086, 0.207, 0.8086, 0.207, 0.8086, 0.207, 0.8086, 0.207, 0.8086, 0.207, 0.8086, 0.207, 0.8086, 0.207, 0.8086, 0.207, 0.8086, 0.9219, 0.9297, 0.9219, 0.9297, 0.9219, 0.9297, 0.9219, 0.9297, 0.9219, 0.9297, 0.9219, 0.9297, 0.9219, 0.9297, 0.9219, 0.9297, 0.9219, 0.9297, 0.9219, 0.9297, 0.9219, 0.9297, 0.9219, 0.9297, 0.9219, 0.9297, 0.9219, 0.9297, 0.9219, 0.9297, 0.9219, 0.9297, 0.9219, 0.9297, 0.9219, 0.9297, 0.9219, 0.9297, 0.9219, 0.9297, 0.9219, 0.9297, 0.9219, 0.9297, 0.9219, 0.9297, 0.9219, 0.9297, 0.1836, 0.4258, 0.1836, 0.4258, 0.1836, 0.4258, 0.1836, 0.4258, 0.1836, 0.4258, 0.1836, 0.4258, 0.1836, 0.4258, 0.1836, 0.4258, 0.1836, 0.4258, 0.1836, 0.4258, 0.1836, 0.4258, 0.1836, 0.4258, 0.1836, 0.4258, 0.1836, 0.4258, 0.1836, 0.4258, 0.1836, 0.4258, 0.1836, 0.4258, 0.1836, 0.4258, 0.1836, 0.4258, 0.1836, 0.4258, 0.1836, 0.4258, 0.1836, 0.4258, 0.1836, 0.4258, 0.1836, 0.4258, 0.07031, 0.9258, 0.07031, 0.9258, 0.07031, 0.9258, 0.07031, 0.9258, 0.9297, 0.9453, 0.9297, 0.9453, 0.9297, 0.9453, 0.9297, 0.9453, 0.07031, 0.9258, 0.07031, 0.9258, 0.07031, 0.9258, 0.07031, 0.9258, 0.9297, 0.9453, 0.9297, 0.9453, 0.9297, 0.9453, 0.9297, 0.9453, 0.9297, 0.9453, 0.9297, 0.9453, 0.9297, 0.9453, 0.9297, 0.9453, 0.9297, 0.9453, 0.9297, 0.9453, 0.9297, 0.9453, 0.9297, 0.9453, 0.07031, 0.9258, 0.07031, 0.9258, 0.07031, 0.9258, 0.07031, 0.9258, 0.9297, 0.9453, 0.9297, 0.9453, 0.9297, 0.9453, 0.9297, 0.9453, 0.07031, 0.9258, 0.07031, 0.9258, 0.07031, 0.9258, 0.07031, 0.9258, 0.07031, 0.9258, 0.07031, 0.9258, 0.07031, 0.9258, 0.07031, 0.9258, 0.1836, 0.4258, 0.1836, 0.4258, 0.1836, 0.4258, 0.1836, 0.4258, 0.1836, 0.4258, 0.1836, 0.4258, 0.1836, 0.4258, 0.1836, 0.4258, 0.1836, 0.4258, 0.1836, 0.4258, 0.1836, 0.4258, 0.1836, 0.4258, 0.1836, 0.4258, 0.1836, 0.4258, 0.1836, 0.4258, 0.1836, 0.4258, 0.1836, 0.4258, 0.1836, 0.4258, 0.1836, 0.4258, 0.1836, 0.4258, 0.1836, 0.4258, 0.1836, 0.4258, 0.1836, 0.4258, 0.1836, 0.4258, 0.1836, 0.4258, 0.1836, 0.4258, 0.1836, 0.4258, 0.1836, 0.4258, 0.1836, 0.4258, 0.1836, 0.4258, 0.1836, 0.4258, 0.1836, 0.4258])
me_cube_004.materials.append(mat_material)
me_cube_004.use_mirror_vertex_groups = False
me_cube_004.update()
me_cube_006 = bpy.data.meshes.new('Cube.006')
me_cube_006.from_pydata([(0.1391, 0.05684, 1.501), (0.08682, -0.05726, 1.482), (0.0, 0.09417, 1.495), (0.0, -0.09343, 1.476), (0.0, 0.2288, 1.331), (0.2077, 0.1898, 1.331), (0.2472, -0.2238, 1.323), (0.0, -0.2445, 1.323), (0.0, 0.2152, 1.365), (0.2251, 0.2163, 1.362), (0.2251, -0.2329, 1.355), (0.0, -0.232, 1.357), (0.09016, -0.3461, 1.375), (0.1619, -0.3906, 1.329), (0.0, -0.4477, 1.323), (0.0, -0.4352, 1.357)], [], [(10, 9, 0, 1), (0, 2, 3, 1), (9, 8, 2, 0), (11, 10, 1, 3), (7, 6, 13, 14), (5, 4, 8, 9), (6, 5, 9, 10), (14, 13, 12, 15), (6, 10, 12, 13), (10, 11, 15, 12), (6, 7, 4, 5)])
_uv = me_cube_006.uv_layers.new(name='UVMap')
_uv.uv.foreach_set('vector', [0.4336, 0.07031, 0.4336, 0.07031, 0.4336, 0.07031, 0.4336, 0.07031, 0.4336, 0.07031, 0.4336, 0.07031, 0.4336, 0.07031, 0.4336, 0.07031, 0.4336, 0.07031, 0.4336, 0.07031, 0.4336, 0.07031, 0.4336, 0.07031, 0.4336, 0.07031, 0.4336, 0.07031, 0.4336, 0.07031, 0.4336, 0.07031, 0.0, 0.0, 0.0, 0.0, 0.0, 0.0, 0.0, 0.0, 0.4336, 0.07031, 0.4336, 0.07031, 0.4336, 0.07031, 0.4336, 0.07031, 0.4336, 0.07031, 0.4336, 0.07031, 0.4336, 0.07031, 0.4336, 0.07031, 0.4336, 0.07031, 0.4336, 0.07031, 0.4336, 0.07031, 0.4336, 0.07031, 0.4336, 0.07031, 0.4336, 0.07031, 0.4336, 0.07031, 0.4336, 0.07031, 0.4336, 0.07031, 0.4336, 0.07031, 0.4336, 0.07031, 0.4336, 0.07031, 0.4336, 0.07031, 0.0, 0.0, 0.4336, 0.07031, 0.4336, 0.07031])
me_cube_006.materials.append(mat_material)
me_cube_006.use_mirror_vertex_groups = False
me_cube_006.update()
arm_armature = bpy.data.armatures.new('Armature')  # bones are not reproduced

# ---- objects
ob_police = bpy.data.objects.new('Police', me_cube)
ob_policehat = bpy.data.objects.new('PoliceHat', me_cube_001)
ob_human = bpy.data.objects.new('Human', me_cube_002)
ob_firefighter = bpy.data.objects.new('FireFighter', me_cube_003)
ob_boy = bpy.data.objects.new('Boy', me_cube_004)
ob_hat = bpy.data.objects.new('Hat', me_cube_006)
ob_armature = bpy.data.objects.new('Armature', arm_armature)

# ---- transforms, parenting, visibility, modifiers, constraints
ob_police.location = (0.0, 0.0, 0.0)
ob_police.lock_rotations_4d = False
ob_police.empty_display_type = 'ARROWS'
ob_police.lineart.crease_threshold = 0.0
_m = ob_police.modifiers.new('Mirror', 'MIRROR')
ob_policehat.location = (0.0, 0.0, 0.0)
ob_policehat.lock_rotations_4d = False
ob_policehat.empty_display_type = 'ARROWS'
ob_policehat.lineart.crease_threshold = 0.0
_m = ob_policehat.modifiers.new('Mirror', 'MIRROR')
ob_human.location = (0.0, 0.0, 0.0)
ob_human.lock_rotations_4d = False
ob_human.empty_display_type = 'ARROWS'
ob_human.lineart.crease_threshold = 0.0
_m = ob_human.modifiers.new('Mirror', 'MIRROR')
ob_firefighter.location = (0.0, 0.0, 0.0)
ob_firefighter.lock_rotations_4d = False
ob_firefighter.empty_display_type = 'ARROWS'
ob_firefighter.lineart.crease_threshold = 0.0
_m = ob_firefighter.modifiers.new('Mirror', 'MIRROR')
ob_boy.location = (0.0, 0.0, 0.0)
ob_boy.lock_rotations_4d = False
ob_boy.empty_display_type = 'ARROWS'
ob_boy.lineart.crease_threshold = 0.0
_m = ob_boy.modifiers.new('Mirror', 'MIRROR')
_m.use_clip = True
ob_hat.location = (0.0, 0.0, 0.0)
ob_hat.lock_rotations_4d = False
ob_hat.empty_display_type = 'ARROWS'
ob_hat.lineart.crease_threshold = 0.0
_m = ob_hat.modifiers.new('Mirror', 'MIRROR')
_m.use_clip = True
ob_armature.location = (0.0, 0.0, 0.0)
ob_armature.show_in_front = True

# ---- collection membership
col_collection.objects.link(ob_police)
col_collection.objects.link(ob_policehat)
col_collection.objects.link(ob_human)
col_collection.objects.link(ob_firefighter)
col_collection.objects.link(ob_boy)
col_collection.objects.link(ob_hat)
col_collection.objects.link(ob_armature)

# ---- scene / render settings (as saved in the file)
scene.frame_start = 1; scene.frame_end = 250; scene.frame_set(1)
scene.render.engine = 'BLENDER_EEVEE_NEXT'
scene.cycles.sampling_pattern = 'TABULATED_SOBOL'
bpy.context.view_layer.update()

# ---- added for rendering (the .blend has no active camera and no usable light): camera, sun
cam_auto = bpy.data.cameras.new('AutoCamera')
cam_auto.lens = 50.0
cam_auto.sensor_width = 36.0
cam_auto.clip_end = 1000.0
ob_auto_camera = bpy.data.objects.new('AutoCamera', cam_auto)
scene.collection.objects.link(ob_auto_camera)
ob_auto_camera.location = (2.00526, -2.50099, 2.37344)
ob_auto_camera.rotation_euler = (1.09748, -7.21219e-08, 0.694738)
scene.camera = ob_auto_camera
light_auto_sun = bpy.data.lights.new('AutoSun', 'SUN')
light_auto_sun.energy = 3.0
light_auto_sun.angle = 0.0523599
ob_auto_sun = bpy.data.objects.new('AutoSun', light_auto_sun)
scene.collection.objects.link(ob_auto_sun)
ob_auto_sun.rotation_euler = (0.872665, 0.174533, 0.523599)
bpy.context.view_layer.update()

